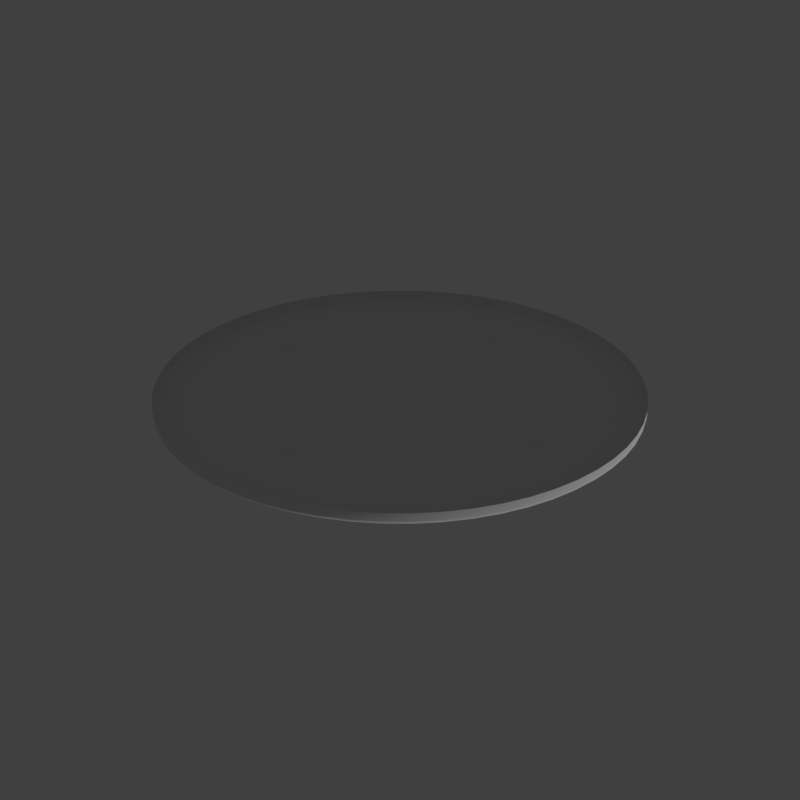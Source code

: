 # Source: Ceiling_Speaker.blend  (saved by Blender 2.78.0; exported with 4.5.12 LTS)
import bpy
from mathutils import Matrix  # noqa: F401  (used for matrix-valued properties, if any)

bpy.ops.wm.read_factory_settings(use_empty=True)
scene = bpy.context.scene
scene.name = 'Scene'

# ---- collections
col_collection_1 = bpy.data.collections.new('Collection 1'); scene.collection.children.link(col_collection_1)

# ---- materials (node trees are filled in below, after node groups)
mat_grille = bpy.data.materials.new('Grille')
mat_grille.alpha_threshold = 0.0
mat_grille.use_transparent_shadow = False
mat_grille.roughness = 0.5
mat_nob = bpy.data.materials.new('Nob')
mat_nob.alpha_threshold = 0.0
mat_nob.use_transparent_shadow = False
mat_nob.roughness = 0.5

# ---- node groups
ng_auto_smooth = bpy.data.node_groups.new('Auto Smooth', 'GeometryNodeTree')
_s = ng_auto_smooth.interface.new_socket(name='Geometry', in_out='OUTPUT', socket_type='NodeSocketGeometry')
_s = ng_auto_smooth.interface.new_socket(name='Geometry', in_out='INPUT', socket_type='NodeSocketGeometry')
_s = ng_auto_smooth.interface.new_socket(name='Angle', in_out='INPUT', socket_type='NodeSocketFloat')
_s.subtype = 'ANGLE'
_s.min_value = 0.0
_s.max_value = 3.142
ng_auto_smooth.is_modifier = True
_N = ng_auto_smooth.nodes; _L = ng_auto_smooth.links
n0 = _N.new('NodeGroupOutput'); n0.name = 'Group Output'; n0.location = (480, -100)
n1 = _N.new('NodeGroupInput'); n1.name = 'Group Input'; n1.location = (-420, -300)
n2 = _N.new('NodeGroupInput'); n2.name = 'Group Input.001'; n2.location = (-60, -100)
n3 = _N.new('GeometryNodeSetShadeSmooth'); n3.name = 'Set Shade Smooth'; n3.location = (120, -100)
n3.domain = 'EDGE'
n4 = _N.new('GeometryNodeSetShadeSmooth'); n4.name = 'Set Shade Smooth.001'; n4.location = (300, -100)
n5 = _N.new('GeometryNodeInputMeshEdgeAngle'); n5.name = 'Edge Angle'; n5.location = (-420, -220)
n6 = _N.new('GeometryNodeInputEdgeSmooth'); n6.name = 'Is Edge Smooth'; n6.location = (-60, -160)
n7 = _N.new('GeometryNodeInputShadeSmooth'); n7.name = 'Is Face Smooth'; n7.location = (-240, -340)
n8 = _N.new('FunctionNodeBooleanMath'); n8.name = 'Boolean Math'; n8.location = (-60, -220)
n9 = _N.new('FunctionNodeCompare'); n9.name = 'Compare'; n9.location = (-240, -180)
n9.operation = 'LESS_EQUAL'
_L.new(n5.outputs[0], n9.inputs[0])
_L.new(n4.outputs[0], n0.inputs[0])
_L.new(n1.outputs[1], n9.inputs[1])
_L.new(n9.outputs[0], n8.inputs[0])
_L.new(n7.outputs[0], n8.inputs[1])
_L.new(n2.outputs[0], n3.inputs[0])
_L.new(n6.outputs[0], n3.inputs[1])
_L.new(n3.outputs[0], n4.inputs[0])
_L.new(n8.outputs[0], n3.inputs[2])
n0.is_active_output = True

# ---- material node trees

# ---- world
world_world = bpy.data.worlds.new('World'); scene.world = world_world
world_world.color = (0.05088, 0.05088, 0.05088)
world_world.use_sun_shadow = False
world_world.sun_shadow_jitter_overblur = 0.0
world_world.cycles.sampling_method = 'MANUAL'

# ---- lights
light_sun = bpy.data.lights.new('Sun', 'SUN')
light_sun.transmission_factor = 0.0
light_sun.angle = 0.1993
light_sun.energy = 1.0
light_sun.shadow_buffer_clip_start = 0.5
light_sun.shadow_soft_size = 0.1
light_sun.shadow_cascade_max_distance = 1000.0

# ---- meshes
me_sphere = bpy.data.meshes.new('Sphere')
me_sphere.from_pydata([(2.695e-09, 0.03052, -5.494e-09), (2.597e-09, 0.02875, -0.004726), (2.437e-09, 0.02588, -0.008054), (2.222e-09, 0.02201, -0.0108), (1.96e-09, 0.01729, -0.01304), (1.661e-09, 0.01191, -0.01431), (0.009433, 0.02903, -5.494e-09), (0.008885, 0.02735, -0.004726), (0.007997, 0.02461, -0.008054), (0.006801, 0.02093, -0.0108), (0.005343, 0.01644, -0.01304), (0.00368, 0.01133, -0.01431), (0.01794, 0.02469, -5.494e-09), (0.0169, 0.02326, -0.004726), (0.01521, 0.02094, -0.008054), (0.01294, 0.0178, -0.0108), (0.01016, 0.01399, -0.01304), (0.007001, 0.009635, -0.01431), (0.02469, 0.01794, -5.494e-09), (0.02326, 0.0169, -0.004726), (0.02094, 0.01521, -0.008054), (0.0178, 0.01294, -0.0108), (0.01399, 0.01016, -0.01304), (0.02903, 0.009433, -5.494e-09), (0.02735, 0.008885, -0.004726), (0.02461, 0.007997, -0.008054), (0.03052, -1.332e-08, -5.494e-09), (0.02875, -1.23e-08, -0.004726), (0.02903, -0.009433, -5.494e-09), (0.02735, -0.008885, -0.004726), (0.02461, -0.007997, -0.008054), (0.02469, -0.01794, -5.494e-09), (0.02326, -0.0169, -0.004726), (0.02094, -0.01521, -0.008054), (0.0178, -0.01294, -0.0108), (0.01399, -0.01016, -0.01304), (0.01794, -0.02469, -5.494e-09), (0.0169, -0.02326, -0.004726), (0.01521, -0.02094, -0.008054), (0.01294, -0.0178, -0.0108), (0.01016, -0.01399, -0.01304), (0.007001, -0.009635, -0.01431), (0.009433, -0.02903, -5.494e-09), (0.008885, -0.02735, -0.004726), (0.007997, -0.02461, -0.008054), (0.006801, -0.02093, -0.0108), (0.005343, -0.01644, -0.01304), (0.00368, -0.01133, -0.01431), (-2.201e-09, -0.03052, -5.494e-09), (6.799e-10, -0.02875, -0.004726), (-5.515e-10, -0.02588, -0.008054), (-3.365e-10, -0.02201, -0.0108), (-1.929e-09, -0.01729, -0.01304), (2.246e-10, -0.01191, -0.01431), (-0.009433, -0.02903, -5.494e-09), (-0.008885, -0.02735, -0.004726), (-0.007997, -0.02461, -0.008054), (-0.006801, -0.02093, -0.0108), (-0.005343, -0.01644, -0.01304), (-0.00368, -0.01133, -0.01431), (-0.01794, -0.02469, -5.494e-09), (-0.0169, -0.02326, -0.004726), (-0.01521, -0.02094, -0.008054), (-0.01294, -0.0178, -0.0108), (-0.01016, -0.01399, -0.01304), (-0.007001, -0.009635, -0.01431), (-0.02469, -0.01794, -5.494e-09), (-0.02326, -0.0169, -0.004726), (-0.02094, -0.01521, -0.008054), (-0.0178, -0.01294, -0.0108), (-0.01399, -0.01016, -0.01304), (-0.02903, -0.009433, -5.494e-09), (-0.02735, -0.008885, -0.004726), (-0.02461, -0.007997, -0.008054), (-0.03052, -4.365e-09, -5.494e-09), (-0.02875, -1.096e-08, -0.004726), (-0.02903, 0.009433, -5.494e-09), (-0.02735, 0.008885, -0.004726), (-0.02461, 0.007997, -0.008054), (-0.02469, 0.01794, -5.494e-09), (-0.02326, 0.0169, -0.004726), (-0.02094, 0.01521, -0.008054), (-0.0178, 0.01294, -0.0108), (-0.01399, 0.01016, -0.01304), (-0.01794, 0.02469, -5.494e-09), (-0.0169, 0.02326, -0.004726), (-0.01521, 0.02094, -0.008054), (-0.01294, 0.0178, -0.0108), (-0.01016, 0.01399, -0.01304), (-0.007001, 0.009635, -0.01431), (-0.009433, 0.02903, -5.494e-09), (-0.008885, 0.02735, -0.004726), (-0.007997, 0.02461, -0.008054), (-0.006801, 0.02093, -0.0108), (-0.005343, 0.01644, -0.01304), (-0.00368, 0.01133, -0.01431), (-0.0052, -0.007157, -0.01442), (-0.009479, -0.007157, -0.01431), (-0.009851, -0.007157, -0.01425), (-0.01552, -0.007157, -0.01304), (-0.02075, -0.007157, -0.0108), (-0.02205, -0.007157, -0.009959), (-0.009479, 0.007157, -0.01431), (-0.009851, 0.007157, -0.01425), (-0.02075, 0.007157, -0.0108), (-0.02203, 0.007157, -0.009981), (0.02742, 0.007157, -0.004955), (0.02474, 0.007157, -0.008054), (0.02205, 0.007157, -0.009959), (1.397e-09, 0.007157, -0.01448), (0.002326, 0.007157, -0.01446), (-0.002326, 0.007157, -0.01446), (-0.0052, 0.007157, -0.01442), (-0.01552, 0.007157, -0.01304), (-0.02474, 0.007157, -0.008054), (-0.02742, 0.007157, -0.004955), (-0.02856, -1.084e-08, -0.004955), (0.02075, 0.007157, -0.0108), (0.01552, 0.007157, -0.01304), (0.009851, 0.007157, -0.01425), (0.009479, 0.007157, -0.01431), (0.0052, 0.007157, -0.01442), (0.02856, -1.222e-08, -0.004955), (0.02742, -0.007157, -0.004955), (-0.02742, -0.007157, -0.004955), (0.02474, -0.007157, -0.008054), (0.02203, -0.007157, -0.009981), (0.01552, -0.007157, -0.01304), (0.02075, -0.007157, -0.0108), (0.009479, -0.007157, -0.01431), (0.009851, -0.007157, -0.01425), (0.0052, -0.007157, -0.01442), (0.002326, -0.007157, -0.01446), (6.775e-10, -0.007157, -0.01448), (-0.002326, -0.007157, -0.01446), (-0.02474, -0.007157, -0.008054)], [], [(2, 1, 7, 8), (3, 2, 8, 9), (4, 3, 9, 10), (5, 4, 10, 11), (1, 0, 6, 7), (7, 6, 12, 13), (8, 7, 13, 14), (9, 8, 14, 15), (10, 9, 15, 16), (11, 10, 16, 17), (17, 16, 22, 119, 120), (13, 12, 18, 19), (14, 13, 19, 20), (15, 14, 20, 21), (16, 15, 21, 22), (19, 18, 23, 24), (20, 19, 24, 25), (21, 20, 25, 108, 117), (22, 21, 117, 118), (24, 23, 26, 27), (25, 24, 27, 122, 106, 107), (27, 26, 28, 29), (29, 28, 31, 32), (30, 29, 32, 33), (34, 33, 38, 39), (35, 34, 39, 40), (32, 31, 36, 37), (33, 32, 37, 38), (37, 36, 42, 43), (38, 37, 43, 44), (39, 38, 44, 45), (40, 39, 45, 46), (41, 40, 46, 47), (45, 44, 50, 51), (46, 45, 51, 52), (47, 46, 52, 53), (43, 42, 48, 49), (44, 43, 49, 50), (49, 48, 54, 55), (50, 49, 55, 56), (51, 50, 56, 57), (52, 51, 57, 58), (53, 52, 58, 59), (58, 57, 63, 64), (59, 58, 64, 65), (55, 54, 60, 61), (56, 55, 61, 62), (57, 56, 62, 63), (61, 60, 66, 67), (62, 61, 67, 68), (63, 62, 68, 69), (64, 63, 69, 70), (65, 64, 70, 98, 97), (70, 69, 100, 99), (67, 66, 71, 72), (68, 67, 72, 73), (69, 68, 73, 101, 100), (72, 71, 74, 75), (73, 72, 75, 116, 124, 135), (75, 74, 76, 77), (78, 77, 80, 81), (77, 76, 79, 80), (80, 79, 84, 85), (81, 80, 85, 86), (82, 81, 86, 87), (83, 82, 87, 88), (86, 85, 91, 92), (87, 86, 92, 93), (88, 87, 93, 94), (89, 88, 94, 95), (85, 84, 90, 91), (91, 90, 0, 1), (92, 91, 1, 2), (93, 92, 2, 3), (94, 93, 3, 4), (95, 94, 4, 5), (110, 109, 5, 11), (96, 134, 59, 65), (102, 103, 83, 88, 89), (99, 98, 70), (130, 127, 35), (127, 128, 34, 35), (118, 119, 22), (111, 112, 89, 95), (112, 102, 89), (124, 123, 125, 126, 128, 127, 130, 129, 131, 132, 133, 134, 96, 97, 98, 99, 100, 101, 135), (134, 133, 53, 59), (121, 110, 11, 17), (113, 104, 82, 83), (129, 130, 35, 40, 41), (104, 105, 78, 81, 82), (109, 111, 95, 5), (131, 129, 41), (103, 113, 83), (114, 115, 116, 75, 77, 78), (133, 132, 47, 53), (132, 131, 41, 47), (120, 121, 17), (123, 124, 116, 115, 106, 122), (125, 123, 122, 27, 29, 30), (106, 115, 114, 105, 104, 113, 103, 102, 112, 111, 109, 110, 121, 120, 119, 118, 117, 108, 107), (105, 114, 78), (128, 126, 30, 33, 34), (107, 108, 25), (97, 96, 65), (135, 101, 73), (126, 125, 30)])
me_sphere.polygons.foreach_set('use_smooth', [1, 1, 1, 1, 1, 1, 1, 1, 1, 1, 1, 1, 1, 1, 1, 1, 1, 1, 1, 1, 1, 1, 1, 1, 1, 1, 1, 1, 1, 1, 1, 1, 1, 1, 1, 1, 1, 1, 1, 1, 1, 1, 1, 1, 1, 1, 1, 1, 1, 1, 1, 1, 1, 1, 1, 1, 1, 1, 1, 1, 1, 1, 1, 1, 1, 1, 1, 1, 1, 1, 1, 1, 1, 1, 1, 1, 1, 1, 1, 1, 1, 1, 1, 1, 1, 0, 1, 1, 1, 1, 1, 1, 1, 1, 1, 1, 1, 1, 0, 1, 0, 1, 1, 1, 1, 1, 1])
_uv = me_sphere.uv_layers.new(name='UVMap')
_uv.uv.foreach_set('vector', [0.1613, 0.7256, 0.1605, 0.7199, 0.1694, 0.7199, 0.1684, 0.7255, 0.1621, 0.7307, 0.1613, 0.7256, 0.1684, 0.7255, 0.1676, 0.7306, 0.1628, 0.7353, 0.1621, 0.7307, 0.1676, 0.7306, 0.1669, 0.7353, 0.1636, 0.7397, 0.1628, 0.7353, 0.1669, 0.7353, 0.1662, 0.7397, 0.1605, 0.7199, 0.1595, 0.7134, 0.1704, 0.7134, 0.1694, 0.7199, 0.1694, 0.7199, 0.1704, 0.7134, 0.1809, 0.7167, 0.1779, 0.7226, 0.1684, 0.7255, 0.1694, 0.7199, 0.1779, 0.7226, 0.1752, 0.7277, 0.1676, 0.7306, 0.1684, 0.7255, 0.1752, 0.7277, 0.1729, 0.7323, 0.1669, 0.7353, 0.1676, 0.7306, 0.1729, 0.7323, 0.1707, 0.7365, 0.1662, 0.7397, 0.1669, 0.7353, 0.1707, 0.7365, 0.1687, 0.7404, 0.1687, 0.7404, 0.1707, 0.7365, 0.174, 0.7388, 0.1711, 0.7418, 0.1708, 0.7419, 0.1779, 0.7226, 0.1809, 0.7167, 0.1898, 0.7232, 0.1851, 0.7278, 0.1752, 0.7277, 0.1779, 0.7226, 0.1851, 0.7278, 0.181, 0.7319, 0.1729, 0.7323, 0.1752, 0.7277, 0.181, 0.7319, 0.1774, 0.7355, 0.1707, 0.7365, 0.1729, 0.7323, 0.1774, 0.7355, 0.174, 0.7388, 0.1851, 0.7278, 0.1898, 0.7232, 0.1963, 0.7321, 0.1904, 0.7351, 0.181, 0.7319, 0.1851, 0.7278, 0.1904, 0.7351, 0.1852, 0.7376, 0.1774, 0.7355, 0.181, 0.7319, 0.1852, 0.7376, 0.182, 0.7392, 0.1804, 0.7397, 0.174, 0.7388, 0.1774, 0.7355, 0.1804, 0.7397, 0.1755, 0.7408, 0.1904, 0.7351, 0.1963, 0.7321, 0.1997, 0.7426, 0.1931, 0.7435, 0.1852, 0.7376, 0.1904, 0.7351, 0.1931, 0.7435, 0.1928, 0.7436, 0.1905, 0.7368, 0.1855, 0.7383, 0.1931, 0.7435, 0.1997, 0.7426, 0.1997, 0.7536, 0.1932, 0.7525, 0.1932, 0.7525, 0.1997, 0.7536, 0.1963, 0.764, 0.1904, 0.761, 0.1875, 0.7515, 0.1932, 0.7525, 0.1904, 0.761, 0.1853, 0.7583, 0.1807, 0.7559, 0.1853, 0.7583, 0.1811, 0.7641, 0.1775, 0.7604, 0.1766, 0.7538, 0.1807, 0.7559, 0.1775, 0.7604, 0.1742, 0.7571, 0.1904, 0.761, 0.1963, 0.764, 0.1898, 0.7729, 0.1852, 0.7682, 0.1853, 0.7583, 0.1904, 0.761, 0.1852, 0.7682, 0.1811, 0.7641, 0.1852, 0.7682, 0.1898, 0.7729, 0.1809, 0.7793, 0.178, 0.7734, 0.1811, 0.7641, 0.1852, 0.7682, 0.178, 0.7734, 0.1754, 0.7683, 0.1775, 0.7604, 0.1811, 0.7641, 0.1754, 0.7683, 0.1731, 0.7637, 0.1742, 0.7571, 0.1775, 0.7604, 0.1731, 0.7637, 0.171, 0.7595, 0.1711, 0.754, 0.1742, 0.7571, 0.171, 0.7595, 0.1689, 0.7555, 0.1731, 0.7637, 0.1754, 0.7683, 0.1686, 0.7705, 0.1679, 0.7654, 0.171, 0.7595, 0.1731, 0.7637, 0.1679, 0.7654, 0.1671, 0.7608, 0.1689, 0.7555, 0.171, 0.7595, 0.1671, 0.7608, 0.1664, 0.7564, 0.178, 0.7734, 0.1809, 0.7793, 0.1705, 0.7827, 0.1695, 0.7762, 0.1754, 0.7683, 0.178, 0.7734, 0.1695, 0.7762, 0.1686, 0.7705, 0.1695, 0.7762, 0.1705, 0.7827, 0.1595, 0.7827, 0.1606, 0.7762, 0.1686, 0.7705, 0.1695, 0.7762, 0.1606, 0.7762, 0.1615, 0.7705, 0.1679, 0.7654, 0.1686, 0.7705, 0.1615, 0.7705, 0.1624, 0.7655, 0.1671, 0.7608, 0.1679, 0.7654, 0.1624, 0.7655, 0.1631, 0.7608, 0.1664, 0.7564, 0.1671, 0.7608, 0.1631, 0.7608, 0.1638, 0.7564, 0.1631, 0.7608, 0.1624, 0.7655, 0.1571, 0.7638, 0.1592, 0.7596, 0.1638, 0.7564, 0.1631, 0.7608, 0.1592, 0.7596, 0.1612, 0.7556, 0.1606, 0.7762, 0.1595, 0.7827, 0.149, 0.7793, 0.1521, 0.7734, 0.1615, 0.7705, 0.1606, 0.7762, 0.1521, 0.7734, 0.1547, 0.7683, 0.1624, 0.7655, 0.1615, 0.7705, 0.1547, 0.7683, 0.1571, 0.7638, 0.1521, 0.7734, 0.149, 0.7793, 0.1402, 0.7728, 0.1449, 0.7682, 0.1547, 0.7683, 0.1521, 0.7734, 0.1449, 0.7682, 0.149, 0.7642, 0.1571, 0.7638, 0.1547, 0.7683, 0.149, 0.7642, 0.1526, 0.7606, 0.1592, 0.7596, 0.1571, 0.7638, 0.1526, 0.7606, 0.156, 0.7573, 0.1612, 0.7556, 0.1592, 0.7596, 0.156, 0.7573, 0.1589, 0.7543, 0.1592, 0.7542, 0.156, 0.7573, 0.1526, 0.7606, 0.1495, 0.7564, 0.1545, 0.7552, 0.1449, 0.7682, 0.1402, 0.7728, 0.1337, 0.7639, 0.1396, 0.761, 0.149, 0.7642, 0.1449, 0.7682, 0.1396, 0.761, 0.1448, 0.7584, 0.1526, 0.7606, 0.149, 0.7642, 0.1448, 0.7584, 0.148, 0.7568, 0.1495, 0.7564, 0.1396, 0.761, 0.1337, 0.7639, 0.1304, 0.7535, 0.1369, 0.7525, 0.1448, 0.7584, 0.1396, 0.761, 0.1369, 0.7525, 0.1373, 0.7525, 0.1395, 0.7593, 0.1445, 0.7577, 0.1369, 0.7525, 0.1304, 0.7535, 0.1304, 0.7426, 0.1368, 0.7436, 0.1425, 0.7446, 0.1368, 0.7436, 0.1396, 0.7352, 0.1447, 0.7378, 0.1368, 0.7436, 0.1304, 0.7426, 0.1337, 0.7321, 0.1396, 0.7352, 0.1396, 0.7352, 0.1337, 0.7321, 0.1402, 0.7233, 0.1448, 0.7279, 0.1447, 0.7378, 0.1396, 0.7352, 0.1448, 0.7279, 0.1488, 0.732, 0.1492, 0.7402, 0.1447, 0.7378, 0.1488, 0.732, 0.1524, 0.7357, 0.1534, 0.7423, 0.1492, 0.7402, 0.1524, 0.7357, 0.1558, 0.739, 0.1488, 0.732, 0.1448, 0.7279, 0.152, 0.7227, 0.1545, 0.7278, 0.1524, 0.7357, 0.1488, 0.732, 0.1545, 0.7278, 0.1569, 0.7324, 0.1558, 0.739, 0.1524, 0.7357, 0.1569, 0.7324, 0.159, 0.7366, 0.1589, 0.7421, 0.1558, 0.739, 0.159, 0.7366, 0.161, 0.7405, 0.1448, 0.7279, 0.1402, 0.7233, 0.149, 0.7168, 0.152, 0.7227, 0.152, 0.7227, 0.149, 0.7168, 0.1595, 0.7134, 0.1605, 0.7199, 0.1545, 0.7278, 0.152, 0.7227, 0.1605, 0.7199, 0.1613, 0.7256, 0.1569, 0.7324, 0.1545, 0.7278, 0.1613, 0.7256, 0.1621, 0.7307, 0.159, 0.7366, 0.1569, 0.7324, 0.1621, 0.7307, 0.1628, 0.7353, 0.161, 0.7405, 0.159, 0.7366, 0.1628, 0.7353, 0.1636, 0.7397, 0.1657, 0.7428, 0.1641, 0.7431, 0.1636, 0.7397, 0.1662, 0.7397, 0.1622, 0.7536, 0.1642, 0.7533, 0.1638, 0.7564, 0.1612, 0.7556, 0.1575, 0.7442, 0.1572, 0.7442, 0.1534, 0.7423, 0.1558, 0.739, 0.1589, 0.7421, 0.1545, 0.7552, 0.1589, 0.7543, 0.156, 0.7573, 0.1728, 0.7519, 0.1773, 0.7514, 0.1766, 0.7538, 0.1773, 0.7514, 0.1823, 0.751, 0.1807, 0.7559, 0.1766, 0.7538, 0.1755, 0.7408, 0.1711, 0.7418, 0.174, 0.7388, 0.1625, 0.7434, 0.1605, 0.7437, 0.1589, 0.7421, 0.161, 0.7405, 0.1605, 0.7437, 0.1575, 0.7442, 0.1589, 0.7421, 0.0, 0.0, 0.0, 0.0, 0.0, 0.0, 0.0, 0.0, 0.0, 0.0, 0.0, 0.0, 0.0, 0.0, 0.0, 0.0, 0.0, 0.0, 0.0, 0.0, 0.0, 0.0, 0.0, 0.0, 0.0, 0.0, 0.0, 0.0, 0.0, 0.0, 0.0, 0.0, 0.0, 0.0, 0.0, 0.0, 0.0, 0.0, 0.1642, 0.7533, 0.1658, 0.753, 0.1664, 0.7564, 0.1638, 0.7564, 0.1677, 0.7424, 0.1657, 0.7428, 0.1662, 0.7397, 0.1687, 0.7404, 0.1527, 0.7447, 0.1477, 0.7451, 0.1492, 0.7402, 0.1534, 0.7423, 0.1725, 0.7519, 0.1728, 0.7519, 0.1766, 0.7538, 0.1742, 0.7571, 0.1711, 0.754, 0.1477, 0.7451, 0.1461, 0.7452, 0.1425, 0.7446, 0.1447, 0.7378, 0.1492, 0.7402, 0.1641, 0.7431, 0.1625, 0.7434, 0.161, 0.7405, 0.1636, 0.7397, 0.1695, 0.7524, 0.1725, 0.7519, 0.1711, 0.754, 0.1572, 0.7442, 0.1527, 0.7447, 0.1534, 0.7423, 0.1425, 0.7453, 0.1372, 0.7454, 0.1373, 0.7525, 0.1369, 0.7525, 0.1368, 0.7436, 0.1425, 0.7446, 0.1658, 0.753, 0.1675, 0.7527, 0.1689, 0.7555, 0.1664, 0.7564, 0.1675, 0.7527, 0.1695, 0.7524, 0.1711, 0.754, 0.1689, 0.7555, 0.1708, 0.7419, 0.1677, 0.7424, 0.1687, 0.7404, 0.0, 0.0, 0.0, 0.0, 0.0, 0.0, 0.0, 0.0, 0.0, 0.0, 0.0, 0.0, 0.1875, 0.7508, 0.1928, 0.7507, 0.1928, 0.7436, 0.1931, 0.7435, 0.1932, 0.7525, 0.1875, 0.7515, 0.0, 0.0, 0.0, 0.0, 0.0, 0.0, 0.0, 0.0, 0.0, 0.0, 0.0, 0.0, 0.0, 0.0, 0.0, 0.0, 0.0, 0.0, 0.0, 0.0, 0.0, 0.0, 0.0, 0.0, 0.0, 0.0, 0.0, 0.0, 0.0, 0.0, 0.0, 0.0, 0.0, 0.0, 0.0, 0.0, 0.0, 0.0, 0.1461, 0.7452, 0.1425, 0.7453, 0.1425, 0.7446, 0.1823, 0.751, 0.1839, 0.7509, 0.1875, 0.7515, 0.1853, 0.7583, 0.1807, 0.7559, 0.1855, 0.7383, 0.182, 0.7392, 0.1852, 0.7376, 0.1592, 0.7542, 0.1622, 0.7536, 0.1612, 0.7556, 0.1445, 0.7577, 0.148, 0.7568, 0.1448, 0.7584, 0.1839, 0.7509, 0.1875, 0.7508, 0.1875, 0.7515])
me_sphere.materials.append(mat_grille)
me_sphere.use_remesh_preserve_volume = False
me_sphere.use_remesh_preserve_attributes = False
me_sphere.use_mirror_vertex_groups = False
me_sphere.auto_texspace = False
me_sphere.update()
me_circle_001 = bpy.data.meshes.new('Circle.001')
me_circle_001.from_pydata([(-2.457e-08, 0.06338, 0.0), (-0.0164, 0.06122, 0.0), (-0.03169, 0.05489, 0.0), (-0.04482, 0.04482, 0.0), (-0.05489, 0.03169, 0.0), (-0.06122, 0.0164, 0.0), (-0.06338, -1.188e-07, 0.0), (-0.06122, -0.0164, 0.0), (-0.05489, -0.03169, 0.0), (-0.04482, -0.04482, 0.0), (-0.03169, -0.05489, 0.0), (-0.0164, -0.06122, 0.0), (-4.925e-08, -0.06338, 0.0), (0.0164, -0.06122, 0.0), (0.03169, -0.05489, 0.0), (0.04482, -0.04482, 0.0), (0.05489, -0.03169, 0.0), (0.06122, -0.01641, 0.0), (0.06338, -1.531e-07, 0.0), (0.06122, 0.0164, 0.0), (0.05489, 0.03169, 0.0), (0.04482, 0.04482, 0.0), (0.03169, 0.05489, 0.0), (0.0164, 0.06122, 0.0), (-2.489e-08, 0.03999, -0.1072), (-0.01035, 0.03863, -0.1072), (-0.02, 0.03463, -0.1072), (-0.02828, 0.02828, -0.1072), (-0.03463, 0.02, -0.1072), (-0.03863, 0.01035, -0.1072), (-0.03999, -1.241e-07, -0.1072), (-0.03863, -0.01035, -0.1072), (-0.03463, -0.02, -0.1072), (-0.02828, -0.02828, -0.1072), (-0.02, -0.03463, -0.1072), (-0.01035, -0.03863, -0.1072), (-4.047e-08, -0.03999, -0.1072), (0.01035, -0.03863, -0.1072), (0.02, -0.03463, -0.1072), (0.02828, -0.02828, -0.1072), (0.03463, -0.02, -0.1072), (0.03863, -0.01035, -0.1072), (0.03999, -1.457e-07, -0.1072), (0.03863, 0.01035, -0.1072), (0.03463, 0.02, -0.1072), (0.02828, 0.02828, -0.1072), (0.02, 0.03463, -0.1072), (0.01035, 0.03863, -0.1072), (-2.489e-08, 0.03999, -0.1147), (-0.01035, 0.03863, -0.1147), (-0.02, 0.03463, -0.1147), (-0.02828, 0.02828, -0.1147), (-0.03463, 0.02, -0.1147), (-0.03863, 0.01035, -0.1147), (-0.03999, -1.241e-07, -0.1147), (-0.03863, -0.01035, -0.1147), (-0.03463, -0.02, -0.1147), (-0.02828, -0.02828, -0.1147), (-0.02, -0.03463, -0.1147), (-0.01035, -0.03863, -0.1147), (-4.047e-08, -0.03999, -0.1147), (0.01035, -0.03863, -0.1147), (0.02, -0.03463, -0.1147), (0.02828, -0.02828, -0.1147), (0.03463, -0.02, -0.1147), (0.03863, -0.01035, -0.1147), (0.03999, -1.457e-07, -0.1147), (0.03863, 0.01035, -0.1147), (0.03463, 0.02, -0.1147), (0.02828, 0.02828, -0.1147), (0.02, 0.03463, -0.1147), (0.01035, 0.03863, -0.1147), (-2.457e-08, 0.06338, -0.009556), (-2.461e-08, 0.06116, -0.0133), (-2.458e-08, 0.06281, -0.01174), (-0.01583, 0.05908, -0.0133), (-0.0164, 0.06122, -0.009556), (-0.01626, 0.06067, -0.01174), (-0.03058, 0.05297, -0.0133), (-0.03169, 0.05489, -0.009556), (-0.03141, 0.05439, -0.01174), (-0.04325, 0.04325, -0.0133), (-0.04482, 0.04482, -0.009556), (-0.04441, 0.04441, -0.01174), (-0.05297, 0.03058, -0.0133), (-0.05489, 0.03169, -0.009556), (-0.0544, 0.0314, -0.01174), (-0.05908, 0.01583, -0.0133), (-0.06122, 0.0164, -0.009556), (-0.06067, 0.01626, -0.01174), (-0.06116, -1.194e-07, -0.0133), (-0.06338, -1.188e-07, -0.009556), (-0.06281, -1.19e-07, -0.01174), (-0.05908, -0.01583, -0.0133), (-0.06122, -0.0164, -0.009556), (-0.06067, -0.01626, -0.01174), (-0.05297, -0.03058, -0.0133), (-0.05489, -0.03169, -0.009556), (-0.0544, -0.03141, -0.01174), (-0.04325, -0.04325, -0.0133), (-0.04482, -0.04482, -0.009556), (-0.04441, -0.04441, -0.01174), (-0.03058, -0.05297, -0.0133), (-0.03169, -0.05489, -0.009556), (-0.03141, -0.0544, -0.01174), (-0.01583, -0.05908, -0.0133), (-0.0164, -0.06122, -0.009556), (-0.01626, -0.06067, -0.01174), (-4.843e-08, -0.06116, -0.0133), (-4.925e-08, -0.06338, -0.009556), (-4.904e-08, -0.06281, -0.01174), (0.01583, -0.05908, -0.0133), (0.0164, -0.06122, -0.009556), (0.01626, -0.06067, -0.01174), (0.03058, -0.05297, -0.0133), (0.03169, -0.05489, -0.009556), (0.0314, -0.0544, -0.01174), (0.04325, -0.04325, -0.0133), (0.04482, -0.04482, -0.009556), (0.04441, -0.04441, -0.01174), (0.05297, -0.03058, -0.0133), (0.05489, -0.03169, -0.009556), (0.05439, -0.03141, -0.01174), (0.05908, -0.01583, -0.0133), (0.06122, -0.01641, -0.009556), (0.06067, -0.01626, -0.01174), (0.06116, -1.524e-07, -0.0133), (0.06338, -1.531e-07, -0.009556), (0.06281, -1.529e-07, -0.01174), (0.05908, 0.01583, -0.0133), (0.06122, 0.0164, -0.009556), (0.06067, 0.01626, -0.01174), (0.05297, 0.03058, -0.0133), (0.05489, 0.03169, -0.009556), (0.0544, 0.0314, -0.01174), (0.04325, 0.04325, -0.0133), (0.04482, 0.04482, -0.009556), (0.04441, 0.04441, -0.01174), (0.03058, 0.05297, -0.0133), (0.03169, 0.05489, -0.009556), (0.0314, 0.05439, -0.01174), (0.01583, 0.05908, -0.0133), (0.0164, 0.06122, -0.009556), (0.01626, 0.06067, -0.01174), (-2.477e-08, 0.05155, -0.0186), (-2.483e-08, 0.04839, -0.02382), (-2.481e-08, 0.0492, -0.02075), (-0.01252, 0.04674, -0.02382), (-0.01334, 0.04979, -0.0186), (-0.01273, 0.04752, -0.02075), (-0.02419, 0.04191, -0.02382), (-0.02577, 0.04464, -0.0186), (-0.0246, 0.04261, -0.02075), (-0.03422, 0.03422, -0.02382), (-0.03645, 0.03645, -0.0186), (-0.03479, 0.03479, -0.02075), (-0.04191, 0.02419, -0.02382), (-0.04464, 0.02577, -0.0186), (-0.04261, 0.0246, -0.02075), (-0.04674, 0.01252, -0.02382), (-0.04979, 0.01334, -0.0186), (-0.04752, 0.01273, -0.02075), (-0.04839, -1.223e-07, -0.02382), (-0.05155, -1.216e-07, -0.0186), (-0.0492, -1.221e-07, -0.02075), (-0.04674, -0.01252, -0.02382), (-0.04979, -0.01334, -0.0186), (-0.04752, -0.01273, -0.02075), (-0.04191, -0.02419, -0.02382), (-0.04464, -0.02577, -0.0186), (-0.04261, -0.0246, -0.02075), (-0.03422, -0.03422, -0.02382), (-0.03645, -0.03645, -0.0186), (-0.03479, -0.03479, -0.02075), (-0.02419, -0.04191, -0.02382), (-0.02577, -0.04464, -0.0186), (-0.0246, -0.04261, -0.02075), (-0.01252, -0.04674, -0.02382), (-0.01334, -0.04979, -0.0186), (-0.01273, -0.04752, -0.02075), (-4.367e-08, -0.04839, -0.02382), (-4.484e-08, -0.05155, -0.0186), (-4.396e-08, -0.0492, -0.02075), (0.01252, -0.04674, -0.02382), (0.01334, -0.04979, -0.0186), (0.01273, -0.04752, -0.02075), (0.02419, -0.04191, -0.02382), (0.02577, -0.04464, -0.0186), (0.0246, -0.04261, -0.02075), (0.03422, -0.03422, -0.02382), (0.03645, -0.03645, -0.0186), (0.03479, -0.03479, -0.02075), (0.04191, -0.02419, -0.02382), (0.04464, -0.02577, -0.0186), (0.04261, -0.0246, -0.02075), (0.04674, -0.01252, -0.02382), (0.04979, -0.01334, -0.0186), (0.04752, -0.01273, -0.02075), (0.04839, -1.485e-07, -0.02382), (0.05155, -1.494e-07, -0.0186), (0.0492, -1.487e-07, -0.02075), (0.04674, 0.01252, -0.02382), (0.04979, 0.01334, -0.0186), (0.04752, 0.01273, -0.02075), (0.04191, 0.02419, -0.02382), (0.04464, 0.02577, -0.0186), (0.04261, 0.0246, -0.02075), (0.03422, 0.03422, -0.02382), (0.03645, 0.03645, -0.0186), (0.03479, 0.03479, -0.02075), (0.02419, 0.04191, -0.02382), (0.02577, 0.04464, -0.0186), (0.0246, 0.04261, -0.02075), (0.01252, 0.04674, -0.02382), (0.01334, 0.04979, -0.0186), (0.01273, 0.04752, -0.02075), (-2.491e-08, 0.04707, -0.1049), (-2.491e-08, 0.04473, -0.1072), (-2.491e-08, 0.04647, -0.1066), (-0.01158, 0.0432, -0.1072), (-0.01218, 0.04546, -0.1049), (-0.01203, 0.04489, -0.1066), (-0.02236, 0.03873, -0.1072), (-0.02353, 0.04076, -0.1049), (-0.02323, 0.04024, -0.1066), (-0.03163, 0.03163, -0.1072), (-0.03328, 0.03328, -0.1049), (-0.03286, 0.03286, -0.1066), (-0.03873, 0.02236, -0.1072), (-0.04076, 0.02353, -0.1049), (-0.04024, 0.02323, -0.1066), (-0.0432, 0.01158, -0.1072), (-0.04546, 0.01218, -0.1049), (-0.04489, 0.01203, -0.1066), (-0.04473, -1.231e-07, -0.1072), (-0.04707, -1.226e-07, -0.1049), (-0.04647, -1.227e-07, -0.1066), (-0.0432, -0.01158, -0.1072), (-0.04546, -0.01218, -0.1049), (-0.04489, -0.01203, -0.1066), (-0.03873, -0.02236, -0.1072), (-0.04076, -0.02353, -0.1049), (-0.04024, -0.02323, -0.1066), (-0.03163, -0.03163, -0.1072), (-0.03328, -0.03328, -0.1049), (-0.03286, -0.03286, -0.1066), (-0.02236, -0.03873, -0.1072), (-0.02353, -0.04076, -0.1049), (-0.02323, -0.04024, -0.1066), (-0.01158, -0.0432, -0.1072), (-0.01218, -0.04546, -0.1049), (-0.01203, -0.04489, -0.1066), (-4.232e-08, -0.04473, -0.1072), (-4.324e-08, -0.04707, -0.1049), (-4.3e-08, -0.04647, -0.1066), (0.01158, -0.0432, -0.1072), (0.01218, -0.04546, -0.1049), (0.01203, -0.04489, -0.1066), (0.02236, -0.03873, -0.1072), (0.02353, -0.04076, -0.1049), (0.02323, -0.04024, -0.1066), (0.03163, -0.03163, -0.1072), (0.03328, -0.03328, -0.1049), (0.03286, -0.03286, -0.1066), (0.03873, -0.02236, -0.1072), (0.04076, -0.02353, -0.1049), (0.04024, -0.02323, -0.1066), (0.0432, -0.01158, -0.1072), (0.04546, -0.01218, -0.1049), (0.04489, -0.01203, -0.1066), (0.04473, -1.473e-07, -0.1072), (0.04707, -1.48e-07, -0.1049), (0.04647, -1.478e-07, -0.1066), (0.0432, 0.01158, -0.1072), (0.04546, 0.01218, -0.1049), (0.04489, 0.01203, -0.1066), (0.03873, 0.02236, -0.1072), (0.04076, 0.02353, -0.1049), (0.04024, 0.02323, -0.1066), (0.03163, 0.03163, -0.1072), (0.03328, 0.03328, -0.1049), (0.03286, 0.03286, -0.1066), (0.02236, 0.03873, -0.1072), (0.02353, 0.04076, -0.1049), (0.02323, 0.04024, -0.1066), (0.01158, 0.0432, -0.1072), (0.01218, 0.04546, -0.1049), (0.01203, 0.04489, -0.1066)], [], [(240, 237, 31, 32), (285, 282, 46, 47), (78, 75, 148, 151), (264, 261, 39, 40), (243, 240, 32, 33), (150, 147, 220, 223), (222, 219, 25, 26), (267, 264, 40, 41), (246, 243, 33, 34), (225, 222, 26, 27), (270, 267, 41, 42), (249, 246, 34, 35), (228, 225, 27, 28), (273, 270, 42, 43), (252, 249, 35, 36), (231, 228, 28, 29), (276, 273, 43, 44), (255, 252, 36, 37), (234, 231, 29, 30), (279, 276, 44, 45), (258, 255, 37, 38), (237, 234, 30, 31), (282, 279, 45, 46), (261, 258, 38, 39), (7, 6, 91, 94), (22, 21, 136, 139), (15, 14, 115, 118), (8, 7, 94, 97), (23, 22, 139, 142), (16, 15, 118, 121), (9, 8, 97, 100), (2, 1, 76, 79), (17, 16, 121, 124), (10, 9, 100, 103), (0, 23, 142, 72), (3, 2, 79, 82), (18, 17, 124, 127), (11, 10, 103, 106), (4, 3, 82, 85), (19, 18, 127, 130), (12, 11, 106, 109), (5, 4, 85, 88), (20, 19, 130, 133), (13, 12, 109, 112), (6, 5, 88, 91), (21, 20, 133, 136), (14, 13, 112, 115), (105, 102, 175, 178), (84, 81, 154, 157), (129, 126, 199, 202), (108, 105, 178, 181), (87, 84, 157, 160), (132, 129, 202, 205), (111, 108, 181, 184), (90, 87, 160, 163), (135, 132, 205, 208), (114, 111, 184, 187), (93, 90, 163, 166), (138, 135, 208, 211), (117, 114, 187, 190), (96, 93, 166, 169), (141, 138, 211, 214), (120, 117, 190, 193), (99, 96, 169, 172), (73, 141, 214, 144), (123, 120, 193, 196), (102, 99, 172, 175), (217, 285, 47, 24), (81, 78, 151, 154), (126, 123, 196, 199), (210, 207, 280, 283), (189, 186, 259, 262), (168, 165, 238, 241), (213, 210, 283, 286), (192, 189, 262, 265), (171, 168, 241, 244), (145, 213, 286, 216), (195, 192, 265, 268), (174, 171, 244, 247), (219, 217, 24, 25), (153, 150, 223, 226), (198, 195, 268, 271), (177, 174, 247, 250), (156, 153, 226, 229), (201, 198, 271, 274), (180, 177, 250, 253), (159, 156, 229, 232), (204, 201, 274, 277), (183, 180, 253, 256), (162, 159, 232, 235), (207, 204, 277, 280), (186, 183, 256, 259), (165, 162, 235, 238), (34, 33, 57, 58), (27, 26, 50, 51), (42, 41, 65, 66), (35, 34, 58, 59), (28, 27, 51, 52), (43, 42, 66, 67), (36, 35, 59, 60), (29, 28, 52, 53), (44, 43, 67, 68), (37, 36, 60, 61), (30, 29, 53, 54), (45, 44, 68, 69), (38, 37, 61, 62), (31, 30, 54, 55), (46, 45, 69, 70), (39, 38, 62, 63), (32, 31, 55, 56), (47, 46, 70, 71), (25, 24, 48, 49), (40, 39, 63, 64), (33, 32, 56, 57), (24, 47, 71, 48), (26, 25, 49, 50), (41, 40, 64, 65), (49, 48, 71, 70, 69, 68, 67, 66, 65, 64, 63, 62, 61, 60, 59, 58, 57, 56, 55, 54, 53, 52, 51, 50), (76, 72, 74, 77), (77, 74, 73, 75), (79, 76, 77, 80), (80, 77, 75, 78), (82, 79, 80, 83), (83, 80, 78, 81), (85, 82, 83, 86), (86, 83, 81, 84), (88, 85, 86, 89), (89, 86, 84, 87), (91, 88, 89, 92), (92, 89, 87, 90), (94, 91, 92, 95), (95, 92, 90, 93), (97, 94, 95, 98), (98, 95, 93, 96), (100, 97, 98, 101), (101, 98, 96, 99), (103, 100, 101, 104), (104, 101, 99, 102), (106, 103, 104, 107), (107, 104, 102, 105), (109, 106, 107, 110), (110, 107, 105, 108), (112, 109, 110, 113), (113, 110, 108, 111), (115, 112, 113, 116), (116, 113, 111, 114), (118, 115, 116, 119), (119, 116, 114, 117), (121, 118, 119, 122), (122, 119, 117, 120), (124, 121, 122, 125), (125, 122, 120, 123), (127, 124, 125, 128), (128, 125, 123, 126), (130, 127, 128, 131), (131, 128, 126, 129), (133, 130, 131, 134), (134, 131, 129, 132), (136, 133, 134, 137), (137, 134, 132, 135), (139, 136, 137, 140), (140, 137, 135, 138), (142, 139, 140, 143), (143, 140, 138, 141), (72, 142, 143, 74), (74, 143, 141, 73), (1, 0, 72, 76), (148, 144, 146, 149), (149, 146, 145, 147), (151, 148, 149, 152), (152, 149, 147, 150), (154, 151, 152, 155), (155, 152, 150, 153), (157, 154, 155, 158), (158, 155, 153, 156), (160, 157, 158, 161), (161, 158, 156, 159), (163, 160, 161, 164), (164, 161, 159, 162), (166, 163, 164, 167), (167, 164, 162, 165), (169, 166, 167, 170), (170, 167, 165, 168), (172, 169, 170, 173), (173, 170, 168, 171), (175, 172, 173, 176), (176, 173, 171, 174), (178, 175, 176, 179), (179, 176, 174, 177), (181, 178, 179, 182), (182, 179, 177, 180), (184, 181, 182, 185), (185, 182, 180, 183), (187, 184, 185, 188), (188, 185, 183, 186), (190, 187, 188, 191), (191, 188, 186, 189), (193, 190, 191, 194), (194, 191, 189, 192), (196, 193, 194, 197), (197, 194, 192, 195), (199, 196, 197, 200), (200, 197, 195, 198), (202, 199, 200, 203), (203, 200, 198, 201), (205, 202, 203, 206), (206, 203, 201, 204), (208, 205, 206, 209), (209, 206, 204, 207), (211, 208, 209, 212), (212, 209, 207, 210), (214, 211, 212, 215), (215, 212, 210, 213), (144, 214, 215, 146), (146, 215, 213, 145), (75, 73, 144, 148), (220, 216, 218, 221), (221, 218, 217, 219), (223, 220, 221, 224), (224, 221, 219, 222), (226, 223, 224, 227), (227, 224, 222, 225), (229, 226, 227, 230), (230, 227, 225, 228), (232, 229, 230, 233), (233, 230, 228, 231), (235, 232, 233, 236), (236, 233, 231, 234), (238, 235, 236, 239), (239, 236, 234, 237), (241, 238, 239, 242), (242, 239, 237, 240), (244, 241, 242, 245), (245, 242, 240, 243), (247, 244, 245, 248), (248, 245, 243, 246), (250, 247, 248, 251), (251, 248, 246, 249), (253, 250, 251, 254), (254, 251, 249, 252), (256, 253, 254, 257), (257, 254, 252, 255), (259, 256, 257, 260), (260, 257, 255, 258), (262, 259, 260, 263), (263, 260, 258, 261), (265, 262, 263, 266), (266, 263, 261, 264), (268, 265, 266, 269), (269, 266, 264, 267), (271, 268, 269, 272), (272, 269, 267, 270), (274, 271, 272, 275), (275, 272, 270, 273), (277, 274, 275, 278), (278, 275, 273, 276), (280, 277, 278, 281), (281, 278, 276, 279), (283, 280, 281, 284), (284, 281, 279, 282), (286, 283, 284, 287), (287, 284, 282, 285), (216, 286, 287, 218), (218, 287, 285, 217), (147, 145, 216, 220)])
me_circle_001.polygons.foreach_set('use_smooth', [True] * 265)
_uv = me_circle_001.uv_layers.new(name='UVMap')
_uv.uv.foreach_set('vector', [1.192, 0.196, 1.093, 0.196, 1.093, 0.196, 1.192, 0.196, 0.3007, 0.196, 0.2017, 0.196, 0.2017, 0.196, 0.3007, 0.196, 0.5977, 0.8025, 0.4987, 0.8025, 0.4987, 0.8, 0.5977, 0.8, -0.3923, 0.196, -0.4913, 0.196, -0.4913, 0.196, -0.3923, 0.196, 1.291, 0.196, 1.192, 0.196, 1.192, 0.196, 1.291, 0.196, 0.5977, 0.7975, 0.4987, 0.7975, 0.4987, 0.1971, 0.5977, 0.1971, 0.5977, 0.196, 0.4987, 0.196, 0.4987, 0.196, 0.5977, 0.196, -0.2933, 0.196, -0.3923, 0.196, -0.3923, 0.196, -0.2933, 0.196, 1.39, 0.196, 1.291, 0.196, 1.291, 0.196, 1.39, 0.196, 0.6967, 0.196, 0.5977, 0.196, 0.5977, 0.196, 0.6967, 0.196, -0.1943, 0.196, -0.2933, 0.196, -0.2933, 0.196, -0.1943, 0.196, 1.489, 0.196, 1.39, 0.196, 1.39, 0.196, 1.489, 0.196, 0.7957, 0.196, 0.6967, 0.196, 0.6967, 0.196, 0.7957, 0.196, -0.0953, 0.196, -0.1943, 0.196, -0.1943, 0.196, -0.0953, 0.196, 1.588, 0.196, 1.489, 0.196, 1.489, 0.196, 1.588, 0.196, 0.8947, 0.196, 0.7957, 0.196, 0.7957, 0.196, 0.8947, 0.196, 0.003697, 0.196, -0.0953, 0.196, -0.0953, 0.196, 0.003697, 0.196, 1.687, 0.196, 1.588, 0.196, 1.588, 0.196, 1.687, 0.196, 0.9937, 0.196, 0.8947, 0.196, 0.8947, 0.196, 0.9937, 0.196, 0.1027, 0.196, 0.003697, 0.196, 0.003697, 0.196, 0.1027, 0.196, -0.5903, 0.196, -0.6893, 0.196, -0.6893, 0.196, -0.5903, 0.196, 1.093, 0.196, 0.9937, 0.196, 0.9937, 0.196, 1.093, 0.196, 0.2017, 0.196, 0.1027, 0.196, 0.1027, 0.196, 0.2017, 0.196, -0.4913, 0.196, -0.5903, 0.196, -0.5903, 0.196, -0.4913, 0.196, 1.093, 0.8089, 0.9937, 0.8089, 0.9937, 0.8043, 1.093, 0.8043, 0.2017, 0.8089, 0.1027, 0.8089, 0.1027, 0.8043, 0.2017, 0.8043, -0.4913, 0.8089, -0.5903, 0.8089, -0.5903, 0.8043, -0.4913, 0.8043, 1.192, 0.8089, 1.093, 0.8089, 1.093, 0.8043, 1.192, 0.8043, 0.3007, 0.8089, 0.2017, 0.8089, 0.2017, 0.8043, 0.3007, 0.8043, -0.3923, 0.8089, -0.4913, 0.8089, -0.4913, 0.8043, -0.3923, 0.8043, 1.291, 0.8089, 1.192, 0.8089, 1.192, 0.8043, 1.291, 0.8043, 0.5977, 0.8089, 0.4987, 0.8089, 0.4987, 0.8043, 0.5977, 0.8043, -0.2933, 0.8089, -0.3923, 0.8089, -0.3923, 0.8043, -0.2933, 0.8043, 1.39, 0.8089, 1.291, 0.8089, 1.291, 0.8043, 1.39, 0.8043, 0.3997, 0.8089, 0.3007, 0.8089, 0.3007, 0.8043, 0.3997, 0.8043, 0.6967, 0.8089, 0.5977, 0.8089, 0.5977, 0.8043, 0.6967, 0.8043, -0.1943, 0.8089, -0.2933, 0.8089, -0.2933, 0.8043, -0.1943, 0.8043, 1.489, 0.8089, 1.39, 0.8089, 1.39, 0.8043, 1.489, 0.8043, 0.7957, 0.8089, 0.6967, 0.8089, 0.6967, 0.8043, 0.7957, 0.8043, -0.0953, 0.8089, -0.1943, 0.8089, -0.1943, 0.8043, -0.0953, 0.8043, 1.588, 0.8089, 1.489, 0.8089, 1.489, 0.8043, 1.588, 0.8043, 0.8947, 0.8089, 0.7957, 0.8089, 0.7957, 0.8043, 0.8947, 0.8043, 0.003697, 0.8089, -0.0953, 0.8089, -0.0953, 0.8043, 0.003697, 0.8043, 1.687, 0.8089, 1.588, 0.8089, 1.588, 0.8043, 1.687, 0.8043, 0.9937, 0.8089, 0.8947, 0.8089, 0.8947, 0.8043, 0.9937, 0.8043, 0.1027, 0.8089, 0.003697, 0.8089, 0.003697, 0.8043, 0.1027, 0.8043, -0.5903, 0.8089, -0.6893, 0.8089, -0.6893, 0.8043, -0.5903, 0.8043, 1.489, 0.8025, 1.39, 0.8025, 1.39, 0.8, 1.489, 0.8, 0.7957, 0.8025, 0.6967, 0.8025, 0.6967, 0.8, 0.7957, 0.8, -0.0953, 0.8025, -0.1943, 0.8025, -0.1943, 0.8, -0.0953, 0.8, 1.588, 0.8025, 1.489, 0.8025, 1.489, 0.8, 1.588, 0.8, 0.8947, 0.8025, 0.7957, 0.8025, 0.7957, 0.8, 0.8947, 0.8, 0.003697, 0.8025, -0.0953, 0.8025, -0.0953, 0.8, 0.003697, 0.8, 1.687, 0.8025, 1.588, 0.8025, 1.588, 0.8, 1.687, 0.8, 0.9937, 0.8025, 0.8947, 0.8025, 0.8947, 0.8, 0.9937, 0.8, 0.1027, 0.8025, 0.003697, 0.8025, 0.003697, 0.8, 0.1027, 0.8, -0.5903, 0.8025, -0.6893, 0.8025, -0.6893, 0.8, -0.5903, 0.8, 1.093, 0.8025, 0.9937, 0.8025, 0.9937, 0.8, 1.093, 0.8, 0.2017, 0.8025, 0.1027, 0.8025, 0.1027, 0.8, 0.2017, 0.8, -0.4913, 0.8025, -0.5903, 0.8025, -0.5903, 0.8, -0.4913, 0.8, 1.192, 0.8025, 1.093, 0.8025, 1.093, 0.8, 1.192, 0.8, 0.3007, 0.8025, 0.2017, 0.8025, 0.2017, 0.8, 0.3007, 0.8, -0.3923, 0.8025, -0.4913, 0.8025, -0.4913, 0.8, -0.3923, 0.8, 1.291, 0.8025, 1.192, 0.8025, 1.192, 0.8, 1.291, 0.8, 0.3997, 0.8025, 0.3007, 0.8025, 0.3007, 0.8, 0.3997, 0.8, -0.2933, 0.8025, -0.3923, 0.8025, -0.3923, 0.8, -0.2933, 0.8, 1.39, 0.8025, 1.291, 0.8025, 1.291, 0.8, 1.39, 0.8, 0.3997, 0.196, 0.3007, 0.196, 0.3007, 0.196, 0.3997, 0.196, 0.6967, 0.8025, 0.5977, 0.8025, 0.5977, 0.8, 0.6967, 0.8, -0.1943, 0.8025, -0.2933, 0.8025, -0.2933, 0.8, -0.1943, 0.8, 0.2017, 0.7975, 0.1027, 0.7975, 0.1027, 0.1971, 0.2017, 0.1971, -0.4913, 0.7975, -0.5903, 0.7975, -0.5903, 0.1971, -0.4913, 0.1971, 1.192, 0.7975, 1.093, 0.7975, 1.093, 0.1971, 1.192, 0.1971, 0.3007, 0.7975, 0.2017, 0.7975, 0.2017, 0.1971, 0.3007, 0.1971, -0.3923, 0.7975, -0.4913, 0.7975, -0.4913, 0.1971, -0.3923, 0.1971, 1.291, 0.7975, 1.192, 0.7975, 1.192, 0.1971, 1.291, 0.1971, 0.3997, 0.7975, 0.3007, 0.7975, 0.3007, 0.1971, 0.3997, 0.1971, -0.2933, 0.7975, -0.3923, 0.7975, -0.3923, 0.1971, -0.2933, 0.1971, 1.39, 0.7975, 1.291, 0.7975, 1.291, 0.1971, 1.39, 0.1971, 0.4987, 0.196, 0.3997, 0.196, 0.3997, 0.196, 0.4987, 0.196, 0.6967, 0.7975, 0.5977, 0.7975, 0.5977, 0.1971, 0.6967, 0.1971, -0.1943, 0.7975, -0.2933, 0.7975, -0.2933, 0.1971, -0.1943, 0.1971, 1.489, 0.7975, 1.39, 0.7975, 1.39, 0.1971, 1.489, 0.1971, 0.7957, 0.7975, 0.6967, 0.7975, 0.6967, 0.1971, 0.7957, 0.1971, -0.0953, 0.7975, -0.1943, 0.7975, -0.1943, 0.1971, -0.0953, 0.1971, 1.588, 0.7975, 1.489, 0.7975, 1.489, 0.1971, 1.588, 0.1971, 0.8947, 0.7975, 0.7957, 0.7975, 0.7957, 0.1971, 0.8947, 0.1971, 0.003697, 0.7975, -0.0953, 0.7975, -0.0953, 0.1971, 0.003697, 0.1971, 1.687, 0.7975, 1.588, 0.7975, 1.588, 0.1971, 1.687, 0.1971, 0.9937, 0.7975, 0.8947, 0.7975, 0.8947, 0.1971, 0.9937, 0.1971, 0.1027, 0.7975, 0.003697, 0.7975, 0.003697, 0.1971, 0.1027, 0.1971, -0.5903, 0.7975, -0.6893, 0.7975, -0.6893, 0.1971, -0.5903, 0.1971, 1.093, 0.7975, 0.9937, 0.7975, 0.9937, 0.1971, 1.093, 0.1971, 1.39, 0.196, 1.291, 0.196, 1.291, 0.1924, 1.39, 0.1924, 0.6967, 0.196, 0.5977, 0.196, 0.5977, 0.1924, 0.6967, 0.1924, -0.1943, 0.196, -0.2933, 0.196, -0.2933, 0.1924, -0.1943, 0.1924, 1.489, 0.196, 1.39, 0.196, 1.39, 0.1924, 1.489, 0.1924, 0.7957, 0.196, 0.6967, 0.196, 0.6967, 0.1924, 0.7957, 0.1924, -0.0953, 0.196, -0.1943, 0.196, -0.1943, 0.1924, -0.0953, 0.1924, 1.588, 0.196, 1.489, 0.196, 1.489, 0.1924, 1.588, 0.1924, 0.8947, 0.196, 0.7957, 0.196, 0.7957, 0.1924, 0.8947, 0.1924, 0.003697, 0.196, -0.0953, 0.196, -0.0953, 0.1924, 0.003697, 0.1924, 1.687, 0.196, 1.588, 0.196, 1.588, 0.1924, 1.687, 0.1924, 0.9937, 0.196, 0.8947, 0.196, 0.8947, 0.1924, 0.9937, 0.1924, 0.1027, 0.196, 0.003697, 0.196, 0.003697, 0.1924, 0.1027, 0.1924, -0.5903, 0.196, -0.6893, 0.196, -0.6893, 0.1924, -0.5903, 0.1924, 1.093, 0.196, 0.9937, 0.196, 0.9937, 0.1924, 1.093, 0.1924, 0.2017, 0.196, 0.1027, 0.196, 0.1027, 0.1924, 0.2017, 0.1924, -0.4913, 0.196, -0.5903, 0.196, -0.5903, 0.1924, -0.4913, 0.1924, 1.192, 0.196, 1.093, 0.196, 1.093, 0.1924, 1.192, 0.1924, 0.3007, 0.196, 0.2017, 0.196, 0.2017, 0.1924, 0.3007, 0.1924, 0.4987, 0.196, 0.3997, 0.196, 0.3997, 0.1924, 0.4987, 0.1924, -0.3923, 0.196, -0.4913, 0.196, -0.4913, 0.1924, -0.3923, 0.1924, 1.291, 0.196, 1.192, 0.196, 1.192, 0.1924, 1.291, 0.1924, 0.3997, 0.196, 0.3007, 0.196, 0.3007, 0.1924, 0.3997, 0.1924, 0.5977, 0.196, 0.4987, 0.196, 0.4987, 0.1924, 0.5977, 0.1924, -0.2933, 0.196, -0.3923, 0.196, -0.3923, 0.1924, -0.2933, 0.1924, 0.4177, 0.05387, 0.4308, 0.05038, 0.4442, 0.05038, 0.4573, 0.05387, 0.4689, 0.06061, 0.4785, 0.07014, 0.4852, 0.08181, 0.4887, 0.09482, 0.4887, 0.1083, 0.4852, 0.1213, 0.4785, 0.133, 0.4689, 0.1425, 0.4573, 0.1493, 0.4442, 0.1527, 0.4308, 0.1527, 0.4177, 0.1493, 0.4061, 0.1425, 0.3965, 0.133, 0.3898, 0.1213, 0.3863, 0.1083, 0.3863, 0.09482, 0.3898, 0.08181, 0.3965, 0.07014, 0.4061, 0.06061, 0.4987, 0.8043, 0.3997, 0.8043, 0.3997, 0.8033, 0.4987, 0.8033, 0.4987, 0.8033, 0.3997, 0.8033, 0.3997, 0.8025, 0.4987, 0.8025, 0.5977, 0.8043, 0.4987, 0.8043, 0.4987, 0.8033, 0.5977, 0.8033, 0.5977, 0.8033, 0.4987, 0.8033, 0.4987, 0.8025, 0.5977, 0.8025, 0.6967, 0.8043, 0.5977, 0.8043, 0.5977, 0.8033, 0.6967, 0.8033, 0.6967, 0.8033, 0.5977, 0.8033, 0.5977, 0.8025, 0.6967, 0.8025, 0.7957, 0.8043, 0.6967, 0.8043, 0.6967, 0.8033, 0.7957, 0.8033, 0.7957, 0.8033, 0.6967, 0.8033, 0.6967, 0.8025, 0.7957, 0.8025, 0.8947, 0.8043, 0.7957, 0.8043, 0.7957, 0.8033, 0.8947, 0.8033, 0.8947, 0.8033, 0.7957, 0.8033, 0.7957, 0.8025, 0.8947, 0.8025, 0.9937, 0.8043, 0.8947, 0.8043, 0.8947, 0.8033, 0.9937, 0.8033, 0.9937, 0.8033, 0.8947, 0.8033, 0.8947, 0.8025, 0.9937, 0.8025, 1.093, 0.8043, 0.9937, 0.8043, 0.9937, 0.8033, 1.093, 0.8033, 1.093, 0.8033, 0.9937, 0.8033, 0.9937, 0.8025, 1.093, 0.8025, 1.192, 0.8043, 1.093, 0.8043, 1.093, 0.8033, 1.192, 0.8033, 1.192, 0.8033, 1.093, 0.8033, 1.093, 0.8025, 1.192, 0.8025, 1.291, 0.8043, 1.192, 0.8043, 1.192, 0.8033, 1.291, 0.8033, 1.291, 0.8033, 1.192, 0.8033, 1.192, 0.8025, 1.291, 0.8025, 1.39, 0.8043, 1.291, 0.8043, 1.291, 0.8033, 1.39, 0.8033, 1.39, 0.8033, 1.291, 0.8033, 1.291, 0.8025, 1.39, 0.8025, 1.489, 0.8043, 1.39, 0.8043, 1.39, 0.8033, 1.489, 0.8033, 1.489, 0.8033, 1.39, 0.8033, 1.39, 0.8025, 1.489, 0.8025, 1.588, 0.8043, 1.489, 0.8043, 1.489, 0.8033, 1.588, 0.8033, 1.588, 0.8033, 1.489, 0.8033, 1.489, 0.8025, 1.588, 0.8025, 1.687, 0.8043, 1.588, 0.8043, 1.588, 0.8033, 1.687, 0.8033, 1.687, 0.8033, 1.588, 0.8033, 1.588, 0.8025, 1.687, 0.8025, -0.5903, 0.8043, -0.6893, 0.8043, -0.6893, 0.8033, -0.5903, 0.8033, -0.5903, 0.8033, -0.6893, 0.8033, -0.6893, 0.8025, -0.5903, 0.8025, -0.4913, 0.8043, -0.5903, 0.8043, -0.5903, 0.8033, -0.4913, 0.8033, -0.4913, 0.8033, -0.5903, 0.8033, -0.5903, 0.8025, -0.4913, 0.8025, -0.3923, 0.8043, -0.4913, 0.8043, -0.4913, 0.8033, -0.3923, 0.8033, -0.3923, 0.8033, -0.4913, 0.8033, -0.4913, 0.8025, -0.3923, 0.8025, -0.2933, 0.8043, -0.3923, 0.8043, -0.3923, 0.8033, -0.2933, 0.8033, -0.2933, 0.8033, -0.3923, 0.8033, -0.3923, 0.8025, -0.2933, 0.8025, -0.1943, 0.8043, -0.2933, 0.8043, -0.2933, 0.8033, -0.1943, 0.8033, -0.1943, 0.8033, -0.2933, 0.8033, -0.2933, 0.8025, -0.1943, 0.8025, -0.0953, 0.8043, -0.1943, 0.8043, -0.1943, 0.8033, -0.0953, 0.8033, -0.0953, 0.8033, -0.1943, 0.8033, -0.1943, 0.8025, -0.0953, 0.8025, 0.003697, 0.8043, -0.0953, 0.8043, -0.0953, 0.8033, 0.003697, 0.8033, 0.003697, 0.8033, -0.0953, 0.8033, -0.0953, 0.8025, 0.003697, 0.8025, 0.1027, 0.8043, 0.003697, 0.8043, 0.003697, 0.8033, 0.1027, 0.8033, 0.1027, 0.8033, 0.003697, 0.8033, 0.003697, 0.8025, 0.1027, 0.8025, 0.2017, 0.8043, 0.1027, 0.8043, 0.1027, 0.8033, 0.2017, 0.8033, 0.2017, 0.8033, 0.1027, 0.8033, 0.1027, 0.8025, 0.2017, 0.8025, 0.3007, 0.8043, 0.2017, 0.8043, 0.2017, 0.8033, 0.3007, 0.8033, 0.3007, 0.8033, 0.2017, 0.8033, 0.2017, 0.8025, 0.3007, 0.8025, 0.3997, 0.8043, 0.3007, 0.8043, 0.3007, 0.8033, 0.3997, 0.8033, 0.3997, 0.8033, 0.3007, 0.8033, 0.3007, 0.8025, 0.3997, 0.8025, 0.4987, 0.8089, 0.3997, 0.8089, 0.3997, 0.8043, 0.4987, 0.8043, 0.4987, 0.8, 0.3997, 0.8, 0.3997, 0.799, 0.4987, 0.799, 0.4987, 0.799, 0.3997, 0.799, 0.3997, 0.7975, 0.4987, 0.7975, 0.5977, 0.8, 0.4987, 0.8, 0.4987, 0.799, 0.5977, 0.799, 0.5977, 0.799, 0.4987, 0.799, 0.4987, 0.7975, 0.5977, 0.7975, 0.6967, 0.8, 0.5977, 0.8, 0.5977, 0.799, 0.6967, 0.799, 0.6967, 0.799, 0.5977, 0.799, 0.5977, 0.7975, 0.6967, 0.7975, 0.7957, 0.8, 0.6967, 0.8, 0.6967, 0.799, 0.7957, 0.799, 0.7957, 0.799, 0.6967, 0.799, 0.6967, 0.7975, 0.7957, 0.7975, 0.8947, 0.8, 0.7957, 0.8, 0.7957, 0.799, 0.8947, 0.799, 0.8947, 0.799, 0.7957, 0.799, 0.7957, 0.7975, 0.8947, 0.7975, 0.9937, 0.8, 0.8947, 0.8, 0.8947, 0.799, 0.9937, 0.799, 0.9937, 0.799, 0.8947, 0.799, 0.8947, 0.7975, 0.9937, 0.7975, 1.093, 0.8, 0.9937, 0.8, 0.9937, 0.799, 1.093, 0.799, 1.093, 0.799, 0.9937, 0.799, 0.9937, 0.7975, 1.093, 0.7975, 1.192, 0.8, 1.093, 0.8, 1.093, 0.799, 1.192, 0.799, 1.192, 0.799, 1.093, 0.799, 1.093, 0.7975, 1.192, 0.7975, 1.291, 0.8, 1.192, 0.8, 1.192, 0.799, 1.291, 0.799, 1.291, 0.799, 1.192, 0.799, 1.192, 0.7975, 1.291, 0.7975, 1.39, 0.8, 1.291, 0.8, 1.291, 0.799, 1.39, 0.799, 1.39, 0.799, 1.291, 0.799, 1.291, 0.7975, 1.39, 0.7975, 1.489, 0.8, 1.39, 0.8, 1.39, 0.799, 1.489, 0.799, 1.489, 0.799, 1.39, 0.799, 1.39, 0.7975, 1.489, 0.7975, 1.588, 0.8, 1.489, 0.8, 1.489, 0.799, 1.588, 0.799, 1.588, 0.799, 1.489, 0.799, 1.489, 0.7975, 1.588, 0.7975, 1.687, 0.8, 1.588, 0.8, 1.588, 0.799, 1.687, 0.799, 1.687, 0.799, 1.588, 0.799, 1.588, 0.7975, 1.687, 0.7975, -0.5903, 0.8, -0.6893, 0.8, -0.6893, 0.799, -0.5903, 0.799, -0.5903, 0.799, -0.6893, 0.799, -0.6893, 0.7975, -0.5903, 0.7975, -0.4913, 0.8, -0.5903, 0.8, -0.5903, 0.799, -0.4913, 0.799, -0.4913, 0.799, -0.5903, 0.799, -0.5903, 0.7975, -0.4913, 0.7975, -0.3923, 0.8, -0.4913, 0.8, -0.4913, 0.799, -0.3923, 0.799, -0.3923, 0.799, -0.4913, 0.799, -0.4913, 0.7975, -0.3923, 0.7975, -0.2933, 0.8, -0.3923, 0.8, -0.3923, 0.799, -0.2933, 0.799, -0.2933, 0.799, -0.3923, 0.799, -0.3923, 0.7975, -0.2933, 0.7975, -0.1943, 0.8, -0.2933, 0.8, -0.2933, 0.799, -0.1943, 0.799, -0.1943, 0.799, -0.2933, 0.799, -0.2933, 0.7975, -0.1943, 0.7975, -0.0953, 0.8, -0.1943, 0.8, -0.1943, 0.799, -0.0953, 0.799, -0.0953, 0.799, -0.1943, 0.799, -0.1943, 0.7975, -0.0953, 0.7975, 0.003697, 0.8, -0.0953, 0.8, -0.0953, 0.799, 0.003697, 0.799, 0.003697, 0.799, -0.0953, 0.799, -0.0953, 0.7975, 0.003697, 0.7975, 0.1027, 0.8, 0.003697, 0.8, 0.003697, 0.799, 0.1027, 0.799, 0.1027, 0.799, 0.003697, 0.799, 0.003697, 0.7975, 0.1027, 0.7975, 0.2017, 0.8, 0.1027, 0.8, 0.1027, 0.799, 0.2017, 0.799, 0.2017, 0.799, 0.1027, 0.799, 0.1027, 0.7975, 0.2017, 0.7975, 0.3007, 0.8, 0.2017, 0.8, 0.2017, 0.799, 0.3007, 0.799, 0.3007, 0.799, 0.2017, 0.799, 0.2017, 0.7975, 0.3007, 0.7975, 0.3997, 0.8, 0.3007, 0.8, 0.3007, 0.799, 0.3997, 0.799, 0.3997, 0.799, 0.3007, 0.799, 0.3007, 0.7975, 0.3997, 0.7975, 0.4987, 0.8025, 0.3997, 0.8025, 0.3997, 0.8, 0.4987, 0.8, 0.4987, 0.1971, 0.3997, 0.1971, 0.3997, 0.1962, 0.4987, 0.1962, 0.4987, 0.1962, 0.3997, 0.1962, 0.3997, 0.196, 0.4987, 0.196, 0.5977, 0.1971, 0.4987, 0.1971, 0.4987, 0.1962, 0.5977, 0.1962, 0.5977, 0.1962, 0.4987, 0.1962, 0.4987, 0.196, 0.5977, 0.196, 0.6967, 0.1971, 0.5977, 0.1971, 0.5977, 0.1962, 0.6967, 0.1962, 0.6967, 0.1962, 0.5977, 0.1962, 0.5977, 0.196, 0.6967, 0.196, 0.7957, 0.1971, 0.6967, 0.1971, 0.6967, 0.1962, 0.7957, 0.1962, 0.7957, 0.1962, 0.6967, 0.1962, 0.6967, 0.196, 0.7957, 0.196, 0.8947, 0.1971, 0.7957, 0.1971, 0.7957, 0.1962, 0.8947, 0.1962, 0.8947, 0.1962, 0.7957, 0.1962, 0.7957, 0.196, 0.8947, 0.196, 0.9937, 0.1971, 0.8947, 0.1971, 0.8947, 0.1962, 0.9937, 0.1962, 0.9937, 0.1962, 0.8947, 0.1962, 0.8947, 0.196, 0.9937, 0.196, 1.093, 0.1971, 0.9937, 0.1971, 0.9937, 0.1962, 1.093, 0.1962, 1.093, 0.1962, 0.9937, 0.1962, 0.9937, 0.196, 1.093, 0.196, 1.192, 0.1971, 1.093, 0.1971, 1.093, 0.1962, 1.192, 0.1962, 1.192, 0.1962, 1.093, 0.1962, 1.093, 0.196, 1.192, 0.196, 1.291, 0.1971, 1.192, 0.1971, 1.192, 0.1962, 1.291, 0.1962, 1.291, 0.1962, 1.192, 0.1962, 1.192, 0.196, 1.291, 0.196, 1.39, 0.1971, 1.291, 0.1971, 1.291, 0.1962, 1.39, 0.1962, 1.39, 0.1962, 1.291, 0.1962, 1.291, 0.196, 1.39, 0.196, 1.489, 0.1971, 1.39, 0.1971, 1.39, 0.1962, 1.489, 0.1962, 1.489, 0.1962, 1.39, 0.1962, 1.39, 0.196, 1.489, 0.196, 1.588, 0.1971, 1.489, 0.1971, 1.489, 0.1962, 1.588, 0.1962, 1.588, 0.1962, 1.489, 0.1962, 1.489, 0.196, 1.588, 0.196, 1.687, 0.1971, 1.588, 0.1971, 1.588, 0.1962, 1.687, 0.1962, 1.687, 0.1962, 1.588, 0.1962, 1.588, 0.196, 1.687, 0.196, -0.5903, 0.1971, -0.6893, 0.1971, -0.6893, 0.1962, -0.5903, 0.1962, -0.5903, 0.1962, -0.6893, 0.1962, -0.6893, 0.196, -0.5903, 0.196, -0.4913, 0.1971, -0.5903, 0.1971, -0.5903, 0.1962, -0.4913, 0.1962, -0.4913, 0.1962, -0.5903, 0.1962, -0.5903, 0.196, -0.4913, 0.196, -0.3923, 0.1971, -0.4913, 0.1971, -0.4913, 0.1962, -0.3923, 0.1962, -0.3923, 0.1962, -0.4913, 0.1962, -0.4913, 0.196, -0.3923, 0.196, -0.2933, 0.1971, -0.3923, 0.1971, -0.3923, 0.1962, -0.2933, 0.1962, -0.2933, 0.1962, -0.3923, 0.1962, -0.3923, 0.196, -0.2933, 0.196, -0.1943, 0.1971, -0.2933, 0.1971, -0.2933, 0.1962, -0.1943, 0.1962, -0.1943, 0.1962, -0.2933, 0.1962, -0.2933, 0.196, -0.1943, 0.196, -0.0953, 0.1971, -0.1943, 0.1971, -0.1943, 0.1962, -0.0953, 0.1962, -0.0953, 0.1962, -0.1943, 0.1962, -0.1943, 0.196, -0.0953, 0.196, 0.003697, 0.1971, -0.0953, 0.1971, -0.0953, 0.1962, 0.003697, 0.1962, 0.003697, 0.1962, -0.0953, 0.1962, -0.0953, 0.196, 0.003697, 0.196, 0.1027, 0.1971, 0.003697, 0.1971, 0.003697, 0.1962, 0.1027, 0.1962, 0.1027, 0.1962, 0.003697, 0.1962, 0.003697, 0.196, 0.1027, 0.196, 0.2017, 0.1971, 0.1027, 0.1971, 0.1027, 0.1962, 0.2017, 0.1962, 0.2017, 0.1962, 0.1027, 0.1962, 0.1027, 0.196, 0.2017, 0.196, 0.3007, 0.1971, 0.2017, 0.1971, 0.2017, 0.1962, 0.3007, 0.1962, 0.3007, 0.1962, 0.2017, 0.1962, 0.2017, 0.196, 0.3007, 0.196, 0.3997, 0.1971, 0.3007, 0.1971, 0.3007, 0.1962, 0.3997, 0.1962, 0.3997, 0.1962, 0.3007, 0.1962, 0.3007, 0.196, 0.3997, 0.196, 0.4987, 0.7975, 0.3997, 0.7975, 0.3997, 0.1971, 0.4987, 0.1971])
me_circle_001.materials.append(mat_nob)
me_circle_001.use_remesh_preserve_volume = False
me_circle_001.use_remesh_preserve_attributes = False
me_circle_001.use_mirror_vertex_groups = False
me_circle_001.update()
me_circle = bpy.data.meshes.new('Circle')
me_circle.from_pydata([(0.0, 1.0, 0.0), (-0.1045, 0.9945, 0.0), (-0.2079, 0.9781, 0.0), (-0.309, 0.9511, 0.0), (-0.4067, 0.9135, 0.0), (-0.5, 0.866, 0.0), (-0.5878, 0.809, 0.0), (-0.6691, 0.7431, 0.0), (-0.7431, 0.6691, 0.0), (-0.809, 0.5878, 0.0), (-0.866, 0.5, 0.0), (-0.9135, 0.4067, 0.0), (-0.9511, 0.309, 0.0), (-0.9781, 0.2079, 0.0), (-0.9945, 0.1045, 0.0), (-1.0, -4.371e-08, 0.0), (-0.9945, -0.1045, 0.0), (-0.9781, -0.2079, 0.0), (-0.9511, -0.309, 0.0), (-0.9135, -0.4067, 0.0), (-0.866, -0.5, 0.0), (-0.809, -0.5878, 0.0), (-0.7431, -0.6691, 0.0), (-0.6691, -0.7431, 0.0), (-0.5878, -0.809, 0.0), (-0.5, -0.866, 0.0), (-0.4067, -0.9135, 0.0), (-0.309, -0.9511, 0.0), (-0.2079, -0.9781, 0.0), (-0.1045, -0.9945, 0.0), (-1.105e-06, -1.0, 0.0), (0.1045, -0.9945, 0.0), (0.2079, -0.9781, 0.0), (0.309, -0.9511, 0.0), (0.4067, -0.9135, 0.0), (0.5, -0.866, 0.0), (0.5878, -0.809, 0.0), (0.6691, -0.7431, 0.0), (0.7431, -0.6691, 0.0), (0.809, -0.5878, 0.0), (0.866, -0.5, 0.0), (0.9135, -0.4067, 0.0), (0.9511, -0.309, 0.0), (0.9781, -0.2079, 0.0), (0.9945, -0.1045, 0.0), (1.0, -2.849e-06, 0.0), (0.9945, 0.1045, 0.0), (0.9781, 0.2079, 0.0), (0.9511, 0.309, 0.0), (0.9135, 0.4067, 0.0), (0.866, 0.5, 0.0), (0.809, 0.5878, 0.0), (0.7431, 0.6691, 0.0), (0.6691, 0.7431, 0.0), (0.5878, 0.809, 0.0), (0.5, 0.866, 0.0), (0.4067, 0.9135, 0.0), (0.309, 0.9511, 0.0), (0.2079, 0.9781, 0.0), (0.1045, 0.9945, 0.0), (0.0, 1.0, -0.03159), (-3.836e-08, 0.9834, -0.04814), (-5.13e-09, 0.9978, -0.03986), (-1.917e-08, 0.9917, -0.04592), (-0.1028, 0.978, -0.04814), (-0.1045, 0.9945, -0.03159), (-0.1037, 0.9863, -0.04592), (-0.1043, 0.9923, -0.03986), (-0.2045, 0.9619, -0.04814), (-0.2079, 0.9781, -0.03159), (-0.2062, 0.97, -0.04592), (-0.2075, 0.976, -0.03986), (-0.3039, 0.9353, -0.04814), (-0.309, 0.9511, -0.03159), (-0.3065, 0.9432, -0.04592), (-0.3083, 0.9489, -0.03986), (-0.4, 0.8984, -0.04814), (-0.4067, 0.9135, -0.03159), (-0.4034, 0.906, -0.04592), (-0.4058, 0.9115, -0.03986), (-0.4917, 0.8517, -0.04814), (-0.5, 0.866, -0.03159), (-0.4959, 0.8588, -0.04592), (-0.4989, 0.8641, -0.03986), (-0.578, 0.7956, -0.04814), (-0.5878, 0.809, -0.03159), (-0.5829, 0.8023, -0.04592), (-0.5865, 0.8072, -0.03986), (-0.658, 0.7308, -0.04814), (-0.6691, 0.7431, -0.03159), (-0.6636, 0.737, -0.04592), (-0.6676, 0.7415, -0.03986), (-0.7308, 0.658, -0.04814), (-0.7431, 0.6691, -0.03159), (-0.737, 0.6636, -0.04592), (-0.7415, 0.6676, -0.03986), (-0.7956, 0.578, -0.04814), (-0.809, 0.5878, -0.03159), (-0.8023, 0.5829, -0.04592), (-0.8072, 0.5865, -0.03986), (-0.8517, 0.4917, -0.04814), (-0.866, 0.5, -0.03159), (-0.8588, 0.4959, -0.04592), (-0.8641, 0.4989, -0.03986), (-0.8984, 0.4, -0.04814), (-0.9135, 0.4067, -0.03159), (-0.906, 0.4034, -0.04592), (-0.9115, 0.4058, -0.03986), (-0.9353, 0.3039, -0.04814), (-0.9511, 0.309, -0.03159), (-0.9432, 0.3065, -0.04592), (-0.9489, 0.3083, -0.03986), (-0.9619, 0.2045, -0.04814), (-0.9781, 0.2079, -0.03159), (-0.97, 0.2062, -0.04592), (-0.976, 0.2075, -0.03986), (-0.978, 0.1028, -0.04814), (-0.9945, 0.1045, -0.03159), (-0.9863, 0.1037, -0.04592), (-0.9923, 0.1043, -0.03986), (-0.9834, -4.371e-08, -0.04814), (-1.0, -4.371e-08, -0.03159), (-0.9917, -4.371e-08, -0.04592), (-0.9978, -4.371e-08, -0.03986), (-0.978, -0.1028, -0.04814), (-0.9945, -0.1045, -0.03159), (-0.9863, -0.1037, -0.04592), (-0.9923, -0.1043, -0.03986), (-0.9619, -0.2045, -0.04814), (-0.9781, -0.2079, -0.03159), (-0.97, -0.2062, -0.04592), (-0.976, -0.2075, -0.03986), (-0.9353, -0.3039, -0.04814), (-0.9511, -0.309, -0.03159), (-0.9432, -0.3065, -0.04592), (-0.9489, -0.3083, -0.03986), (-0.8984, -0.4, -0.04814), (-0.9135, -0.4067, -0.03159), (-0.906, -0.4034, -0.04592), (-0.9115, -0.4058, -0.03986), (-0.8517, -0.4917, -0.04814), (-0.866, -0.5, -0.03159), (-0.8588, -0.4959, -0.04592), (-0.8641, -0.4989, -0.03986), (-0.7956, -0.578, -0.04814), (-0.809, -0.5878, -0.03159), (-0.8023, -0.5829, -0.04592), (-0.8072, -0.5865, -0.03986), (-0.7308, -0.658, -0.04814), (-0.7431, -0.6691, -0.03159), (-0.737, -0.6636, -0.04592), (-0.7415, -0.6676, -0.03986), (-0.658, -0.7308, -0.04814), (-0.6691, -0.7431, -0.03159), (-0.6636, -0.737, -0.04592), (-0.6676, -0.7415, -0.03986), (-0.578, -0.7956, -0.04814), (-0.5878, -0.809, -0.03159), (-0.5829, -0.8023, -0.04592), (-0.5865, -0.8072, -0.03986), (-0.4917, -0.8517, -0.04814), (-0.5, -0.866, -0.03159), (-0.4959, -0.8588, -0.04592), (-0.4989, -0.8641, -0.03986), (-0.4, -0.8984, -0.04814), (-0.4067, -0.9135, -0.03159), (-0.4034, -0.906, -0.04592), (-0.4058, -0.9115, -0.03986), (-0.3039, -0.9353, -0.04814), (-0.309, -0.9511, -0.03159), (-0.3065, -0.9432, -0.04592), (-0.3083, -0.9489, -0.03986), (-0.2045, -0.9619, -0.04814), (-0.2079, -0.9781, -0.03159), (-0.2062, -0.97, -0.04592), (-0.2075, -0.976, -0.03986), (-0.1028, -0.978, -0.04814), (-0.1045, -0.9945, -0.03159), (-0.1037, -0.9863, -0.04592), (-0.1043, -0.9923, -0.03986), (-1.067e-06, -0.9834, -0.04814), (-1.105e-06, -1.0, -0.03159), (-1.086e-06, -0.9917, -0.04592), (-1.1e-06, -0.9978, -0.03986), (0.1028, -0.978, -0.04814), (0.1045, -0.9945, -0.03159), (0.1037, -0.9863, -0.04592), (0.1043, -0.9923, -0.03986), (0.2045, -0.9619, -0.04814), (0.2079, -0.9781, -0.03159), (0.2062, -0.97, -0.04592), (0.2074, -0.976, -0.03986), (0.3039, -0.9353, -0.04814), (0.309, -0.9511, -0.03159), (0.3065, -0.9432, -0.04592), (0.3083, -0.9489, -0.03986), (0.4, -0.8984, -0.04814), (0.4067, -0.9135, -0.03159), (0.4034, -0.906, -0.04592), (0.4058, -0.9115, -0.03986), (0.4917, -0.8517, -0.04814), (0.5, -0.866, -0.03159), (0.4959, -0.8589, -0.04592), (0.4989, -0.8641, -0.03986), (0.578, -0.7956, -0.04814), (0.5878, -0.809, -0.03159), (0.5829, -0.8023, -0.04592), (0.5865, -0.8072, -0.03986), (0.658, -0.7308, -0.04814), (0.6691, -0.7431, -0.03159), (0.6636, -0.737, -0.04592), (0.6676, -0.7415, -0.03986), (0.7308, -0.658, -0.04814), (0.7431, -0.6691, -0.03159), (0.737, -0.6636, -0.04592), (0.7415, -0.6676, -0.03986), (0.7956, -0.578, -0.04814), (0.809, -0.5878, -0.03159), (0.8023, -0.5829, -0.04592), (0.8072, -0.5865, -0.03986), (0.8517, -0.4917, -0.04814), (0.866, -0.5, -0.03159), (0.8588, -0.4959, -0.04592), (0.8641, -0.4989, -0.03986), (0.8984, -0.4, -0.04814), (0.9135, -0.4067, -0.03159), (0.906, -0.4034, -0.04592), (0.9115, -0.4058, -0.03986), (0.9353, -0.3039, -0.04814), (0.9511, -0.309, -0.03159), (0.9432, -0.3065, -0.04592), (0.9489, -0.3083, -0.03986), (0.9619, -0.2045, -0.04814), (0.9781, -0.2079, -0.03159), (0.97, -0.2062, -0.04592), (0.976, -0.2075, -0.03986), (0.978, -0.1028, -0.04814), (0.9945, -0.1045, -0.03159), (0.9863, -0.1037, -0.04592), (0.9923, -0.1043, -0.03986), (0.9834, -2.755e-06, -0.04814), (1.0, -2.849e-06, -0.03159), (0.9917, -2.802e-06, -0.04592), (0.9978, -2.836e-06, -0.03986), (0.978, 0.1028, -0.04814), (0.9945, 0.1045, -0.03159), (0.9863, 0.1037, -0.04592), (0.9923, 0.1043, -0.03986), (0.9619, 0.2045, -0.04814), (0.9781, 0.2079, -0.03159), (0.97, 0.2062, -0.04592), (0.976, 0.2074, -0.03986), (0.9353, 0.3039, -0.04814), (0.9511, 0.309, -0.03159), (0.9432, 0.3065, -0.04592), (0.9489, 0.3083, -0.03986), (0.8984, 0.4, -0.04814), (0.9135, 0.4067, -0.03159), (0.906, 0.4034, -0.04592), (0.9115, 0.4058, -0.03986), (0.8517, 0.4917, -0.04814), (0.866, 0.5, -0.03159), (0.8589, 0.4959, -0.04592), (0.8641, 0.4989, -0.03986), (0.7956, 0.578, -0.04814), (0.809, 0.5878, -0.03159), (0.8023, 0.5829, -0.04592), (0.8072, 0.5865, -0.03986), (0.7308, 0.658, -0.04814), (0.7431, 0.6691, -0.03159), (0.737, 0.6636, -0.04592), (0.7415, 0.6676, -0.03986), (0.658, 0.7308, -0.04814), (0.6691, 0.7431, -0.03159), (0.6636, 0.737, -0.04592), (0.6676, 0.7415, -0.03986), (0.578, 0.7956, -0.04814), (0.5878, 0.809, -0.03159), (0.5829, 0.8023, -0.04592), (0.5865, 0.8072, -0.03986), (0.4917, 0.8517, -0.04814), (0.5, 0.866, -0.03159), (0.4959, 0.8588, -0.04592), (0.4989, 0.8641, -0.03986), (0.4, 0.8984, -0.04814), (0.4067, 0.9135, -0.03159), (0.4034, 0.906, -0.04592), (0.4058, 0.9115, -0.03986), (0.3039, 0.9353, -0.04814), (0.309, 0.9511, -0.03159), (0.3065, 0.9432, -0.04592), (0.3083, 0.9489, -0.03986), (0.2045, 0.9619, -0.04814), (0.2079, 0.9781, -0.03159), (0.2062, 0.97, -0.04592), (0.2075, 0.976, -0.03986), (0.1028, 0.978, -0.04814), (0.1045, 0.9945, -0.03159), (0.1037, 0.9863, -0.04592), (0.1043, 0.9923, -0.03986)], [], [(46, 45, 241, 245), (20, 19, 137, 141), (47, 46, 245, 249), (21, 20, 141, 145), (48, 47, 249, 253), (22, 21, 145, 149), (49, 48, 253, 257), (23, 22, 149, 153), (50, 49, 257, 261), (24, 23, 153, 157), (51, 50, 261, 265), (25, 24, 157, 161), (52, 51, 265, 269), (26, 25, 161, 165), (53, 52, 269, 273), (27, 26, 165, 169), (54, 53, 273, 277), (28, 27, 169, 173), (64, 61, 296, 292, 288, 284, 280, 276, 272, 268, 264, 260, 256, 252, 248, 244, 240, 236, 232, 228, 224, 220, 216, 212, 208, 204, 200, 196, 192, 188, 184, 180, 176, 172, 168, 164, 160, 156, 152, 148, 144, 140, 136, 132, 128, 124, 120, 116, 112, 108, 104, 100, 96, 92, 88, 84, 80, 76, 72, 68), (55, 54, 277, 281), (29, 28, 173, 177), (3, 2, 69, 73), (56, 55, 281, 285), (30, 29, 177, 181), (4, 3, 73, 77), (57, 56, 285, 289), (31, 30, 181, 185), (5, 4, 77, 81), (58, 57, 289, 293), (32, 31, 185, 189), (6, 5, 81, 85), (59, 58, 293, 297), (33, 32, 189, 193), (7, 6, 85, 89), (34, 33, 193, 197), (8, 7, 89, 93), (2, 1, 65, 69), (35, 34, 197, 201), (9, 8, 93, 97), (36, 35, 201, 205), (10, 9, 97, 101), (37, 36, 205, 209), (11, 10, 101, 105), (38, 37, 209, 213), (12, 11, 105, 109), (39, 38, 213, 217), (13, 12, 109, 113), (40, 39, 217, 221), (14, 13, 113, 117), (41, 40, 221, 225), (15, 14, 117, 121), (42, 41, 225, 229), (16, 15, 121, 125), (43, 42, 229, 233), (17, 16, 125, 129), (44, 43, 233, 237), (18, 17, 129, 133), (45, 44, 237, 241), (19, 18, 133, 137), (0, 59, 297, 60), (65, 60, 62, 67), (67, 62, 63, 66), (66, 63, 61, 64), (69, 65, 67, 71), (71, 67, 66, 70), (70, 66, 64, 68), (73, 69, 71, 75), (75, 71, 70, 74), (74, 70, 68, 72), (77, 73, 75, 79), (79, 75, 74, 78), (78, 74, 72, 76), (81, 77, 79, 83), (83, 79, 78, 82), (82, 78, 76, 80), (85, 81, 83, 87), (87, 83, 82, 86), (86, 82, 80, 84), (89, 85, 87, 91), (91, 87, 86, 90), (90, 86, 84, 88), (93, 89, 91, 95), (95, 91, 90, 94), (94, 90, 88, 92), (97, 93, 95, 99), (99, 95, 94, 98), (98, 94, 92, 96), (101, 97, 99, 103), (103, 99, 98, 102), (102, 98, 96, 100), (105, 101, 103, 107), (107, 103, 102, 106), (106, 102, 100, 104), (109, 105, 107, 111), (111, 107, 106, 110), (110, 106, 104, 108), (113, 109, 111, 115), (115, 111, 110, 114), (114, 110, 108, 112), (117, 113, 115, 119), (119, 115, 114, 118), (118, 114, 112, 116), (121, 117, 119, 123), (123, 119, 118, 122), (122, 118, 116, 120), (125, 121, 123, 127), (127, 123, 122, 126), (126, 122, 120, 124), (129, 125, 127, 131), (131, 127, 126, 130), (130, 126, 124, 128), (133, 129, 131, 135), (135, 131, 130, 134), (134, 130, 128, 132), (137, 133, 135, 139), (139, 135, 134, 138), (138, 134, 132, 136), (141, 137, 139, 143), (143, 139, 138, 142), (142, 138, 136, 140), (145, 141, 143, 147), (147, 143, 142, 146), (146, 142, 140, 144), (149, 145, 147, 151), (151, 147, 146, 150), (150, 146, 144, 148), (153, 149, 151, 155), (155, 151, 150, 154), (154, 150, 148, 152), (157, 153, 155, 159), (159, 155, 154, 158), (158, 154, 152, 156), (161, 157, 159, 163), (163, 159, 158, 162), (162, 158, 156, 160), (165, 161, 163, 167), (167, 163, 162, 166), (166, 162, 160, 164), (169, 165, 167, 171), (171, 167, 166, 170), (170, 166, 164, 168), (173, 169, 171, 175), (175, 171, 170, 174), (174, 170, 168, 172), (177, 173, 175, 179), (179, 175, 174, 178), (178, 174, 172, 176), (181, 177, 179, 183), (183, 179, 178, 182), (182, 178, 176, 180), (185, 181, 183, 187), (187, 183, 182, 186), (186, 182, 180, 184), (189, 185, 187, 191), (191, 187, 186, 190), (190, 186, 184, 188), (193, 189, 191, 195), (195, 191, 190, 194), (194, 190, 188, 192), (197, 193, 195, 199), (199, 195, 194, 198), (198, 194, 192, 196), (201, 197, 199, 203), (203, 199, 198, 202), (202, 198, 196, 200), (205, 201, 203, 207), (207, 203, 202, 206), (206, 202, 200, 204), (209, 205, 207, 211), (211, 207, 206, 210), (210, 206, 204, 208), (213, 209, 211, 215), (215, 211, 210, 214), (214, 210, 208, 212), (217, 213, 215, 219), (219, 215, 214, 218), (218, 214, 212, 216), (221, 217, 219, 223), (223, 219, 218, 222), (222, 218, 216, 220), (225, 221, 223, 227), (227, 223, 222, 226), (226, 222, 220, 224), (229, 225, 227, 231), (231, 227, 226, 230), (230, 226, 224, 228), (233, 229, 231, 235), (235, 231, 230, 234), (234, 230, 228, 232), (237, 233, 235, 239), (239, 235, 234, 238), (238, 234, 232, 236), (241, 237, 239, 243), (243, 239, 238, 242), (242, 238, 236, 240), (245, 241, 243, 247), (247, 243, 242, 246), (246, 242, 240, 244), (249, 245, 247, 251), (251, 247, 246, 250), (250, 246, 244, 248), (253, 249, 251, 255), (255, 251, 250, 254), (254, 250, 248, 252), (257, 253, 255, 259), (259, 255, 254, 258), (258, 254, 252, 256), (261, 257, 259, 263), (263, 259, 258, 262), (262, 258, 256, 260), (265, 261, 263, 267), (267, 263, 262, 266), (266, 262, 260, 264), (269, 265, 267, 271), (271, 267, 266, 270), (270, 266, 264, 268), (273, 269, 271, 275), (275, 271, 270, 274), (274, 270, 268, 272), (277, 273, 275, 279), (279, 275, 274, 278), (278, 274, 272, 276), (281, 277, 279, 283), (283, 279, 278, 282), (282, 278, 276, 280), (285, 281, 283, 287), (287, 283, 282, 286), (286, 282, 280, 284), (289, 285, 287, 291), (291, 287, 286, 290), (290, 286, 284, 288), (293, 289, 291, 295), (295, 291, 290, 294), (294, 290, 288, 292), (297, 293, 295, 299), (299, 295, 294, 298), (298, 294, 292, 296), (60, 297, 299, 62), (62, 299, 298, 63), (63, 298, 296, 61), (1, 0, 60, 65)])
me_circle.polygons.foreach_set('use_smooth', [True] * 241)
_uv = me_circle.uv_layers.new(name='UVMap')
_uv.uv.foreach_set('vector', [0.9973, 0.5523, 1.0, 0.5, 0.9947, 0.5, 0.992, 0.5517, 0.06699, 0.25, 0.04323, 0.2966, 0.04807, 0.2988, 0.07158, 0.2527, 0.9891, 0.604, 0.9973, 0.5523, 0.992, 0.5517, 0.9839, 0.6029, 0.09549, 0.2061, 0.06699, 0.25, 0.07158, 0.2527, 0.09978, 0.2092, 0.9755, 0.6545, 0.9891, 0.604, 0.9839, 0.6029, 0.9705, 0.6529, 0.1284, 0.1654, 0.09549, 0.2061, 0.09978, 0.2092, 0.1324, 0.169, 0.9568, 0.7034, 0.9755, 0.6545, 0.9705, 0.6529, 0.9519, 0.7012, 0.1654, 0.1284, 0.1284, 0.1654, 0.1324, 0.169, 0.169, 0.1324, 0.933, 0.75, 0.9568, 0.7034, 0.9519, 0.7012, 0.9284, 0.7473, 0.2061, 0.09549, 0.1654, 0.1284, 0.169, 0.1324, 0.2092, 0.09978, 0.9045, 0.7939, 0.933, 0.75, 0.9284, 0.7473, 0.9002, 0.7908, 0.25, 0.06699, 0.2061, 0.09549, 0.2092, 0.09978, 0.2527, 0.07158, 0.8716, 0.8346, 0.9045, 0.7939, 0.9002, 0.7908, 0.8676, 0.831, 0.2966, 0.04323, 0.25, 0.06699, 0.2527, 0.07158, 0.2988, 0.04807, 0.8346, 0.8716, 0.8716, 0.8346, 0.8676, 0.831, 0.831, 0.8676, 0.3455, 0.02447, 0.2966, 0.04323, 0.2988, 0.04807, 0.3471, 0.02952, 0.7939, 0.9045, 0.8346, 0.8716, 0.831, 0.8676, 0.7908, 0.9002, 0.396, 0.01093, 0.3455, 0.02447, 0.3471, 0.02952, 0.3971, 0.01611, 0.4494, 0.9812, 0.5, 0.9838, 0.5506, 0.9812, 0.6006, 0.9732, 0.6495, 0.9601, 0.6968, 0.942, 0.7419, 0.919, 0.7844, 0.8914, 0.8237, 0.8595, 0.8595, 0.8237, 0.8914, 0.7844, 0.919, 0.7419, 0.942, 0.6968, 0.9601, 0.6495, 0.9732, 0.6006, 0.9812, 0.5506, 0.9838, 0.5, 0.9812, 0.4494, 0.9732, 0.3994, 0.9601, 0.3505, 0.942, 0.3032, 0.919, 0.2581, 0.8914, 0.2156, 0.8595, 0.1763, 0.8237, 0.1405, 0.7844, 0.1086, 0.7419, 0.08101, 0.6968, 0.05802, 0.6495, 0.03987, 0.6006, 0.02676, 0.5506, 0.01884, 0.5, 0.01619, 0.4494, 0.01884, 0.3994, 0.02676, 0.3505, 0.03987, 0.3032, 0.05802, 0.2581, 0.08101, 0.2156, 0.1086, 0.1763, 0.1405, 0.1405, 0.1763, 0.1086, 0.2156, 0.08101, 0.2581, 0.05802, 0.3032, 0.03987, 0.3505, 0.02676, 0.3994, 0.01884, 0.4494, 0.01619, 0.5, 0.01884, 0.5506, 0.02676, 0.6006, 0.03987, 0.6495, 0.05802, 0.6968, 0.08101, 0.7419, 0.1086, 0.7844, 0.1405, 0.8237, 0.1763, 0.8595, 0.2156, 0.8914, 0.2581, 0.919, 0.3032, 0.942, 0.3505, 0.9601, 0.3994, 0.9732, 0.75, 0.933, 0.7939, 0.9045, 0.7908, 0.9002, 0.7473, 0.9284, 0.4477, 0.002739, 0.396, 0.01093, 0.3971, 0.01611, 0.4483, 0.008014, 0.3455, 0.9755, 0.396, 0.9891, 0.3971, 0.9839, 0.3471, 0.9705, 0.7034, 0.9568, 0.75, 0.933, 0.7473, 0.9284, 0.7012, 0.9519, 0.5, 0.0, 0.4477, 0.002739, 0.4483, 0.008014, 0.5, 0.005304, 0.2966, 0.9568, 0.3455, 0.9755, 0.3471, 0.9705, 0.2988, 0.9519, 0.6545, 0.9755, 0.7034, 0.9568, 0.7012, 0.9519, 0.6529, 0.9705, 0.5523, 0.002739, 0.5, 0.0, 0.5, 0.005304, 0.5517, 0.008013, 0.25, 0.933, 0.2966, 0.9568, 0.2988, 0.9519, 0.2527, 0.9284, 0.604, 0.9891, 0.6545, 0.9755, 0.6529, 0.9705, 0.6029, 0.9839, 0.604, 0.01093, 0.5523, 0.002739, 0.5517, 0.008013, 0.6029, 0.01611, 0.2061, 0.9045, 0.25, 0.933, 0.2527, 0.9284, 0.2092, 0.9002, 0.5523, 0.9973, 0.604, 0.9891, 0.6029, 0.9839, 0.5517, 0.992, 0.6545, 0.02447, 0.604, 0.01093, 0.6029, 0.01611, 0.6529, 0.02952, 0.1654, 0.8716, 0.2061, 0.9045, 0.2092, 0.9002, 0.169, 0.8676, 0.7034, 0.04323, 0.6545, 0.02447, 0.6529, 0.02952, 0.7012, 0.04807, 0.1284, 0.8346, 0.1654, 0.8716, 0.169, 0.8676, 0.1324, 0.831, 0.396, 0.9891, 0.4477, 0.9973, 0.4483, 0.992, 0.3971, 0.9839, 0.75, 0.06699, 0.7034, 0.04323, 0.7012, 0.04807, 0.7473, 0.07158, 0.09549, 0.7939, 0.1284, 0.8346, 0.1324, 0.831, 0.09978, 0.7908, 0.7939, 0.09549, 0.75, 0.06699, 0.7473, 0.07158, 0.7908, 0.09978, 0.06699, 0.75, 0.09549, 0.7939, 0.09978, 0.7908, 0.07158, 0.7473, 0.8346, 0.1284, 0.7939, 0.09549, 0.7908, 0.09978, 0.831, 0.1324, 0.04323, 0.7034, 0.06699, 0.75, 0.07158, 0.7473, 0.04807, 0.7012, 0.8716, 0.1654, 0.8346, 0.1284, 0.831, 0.1324, 0.8676, 0.169, 0.02447, 0.6545, 0.04323, 0.7034, 0.04807, 0.7012, 0.02952, 0.6529, 0.9045, 0.2061, 0.8716, 0.1654, 0.8676, 0.169, 0.9002, 0.2092, 0.01093, 0.604, 0.02447, 0.6545, 0.02952, 0.6529, 0.01611, 0.6029, 0.933, 0.25, 0.9045, 0.2061, 0.9002, 0.2092, 0.9284, 0.2527, 0.002739, 0.5523, 0.01093, 0.604, 0.01611, 0.6029, 0.008014, 0.5517, 0.9568, 0.2966, 0.933, 0.25, 0.9284, 0.2527, 0.9519, 0.2988, 0.0, 0.5, 0.002739, 0.5523, 0.008014, 0.5517, 0.005304, 0.5, 0.9755, 0.3455, 0.9568, 0.2966, 0.9519, 0.2988, 0.9705, 0.3471, 0.002739, 0.4477, 0.0, 0.5, 0.005304, 0.5, 0.008014, 0.4483, 0.9891, 0.396, 0.9755, 0.3455, 0.9705, 0.3471, 0.9839, 0.3971, 0.01093, 0.396, 0.002739, 0.4477, 0.008014, 0.4483, 0.01611, 0.3971, 0.9973, 0.4477, 0.9891, 0.396, 0.9839, 0.3971, 0.992, 0.4483, 0.02447, 0.3455, 0.01093, 0.396, 0.01611, 0.3971, 0.02952, 0.3471, 1.0, 0.5, 0.9973, 0.4477, 0.992, 0.4483, 0.9947, 0.5, 0.04323, 0.2966, 0.02447, 0.3455, 0.02952, 0.3471, 0.04807, 0.2988, 0.5, 1.0, 0.5523, 0.9973, 0.5517, 0.992, 0.5, 0.9947, 0.4483, 0.992, 0.5, 0.9947, 0.5, 0.9922, 0.4485, 0.9895, 0.4485, 0.9895, 0.5, 0.9922, 0.5, 0.9882, 0.449, 0.9856, 0.449, 0.9856, 0.5, 0.9882, 0.5, 0.9838, 0.4494, 0.9812, 0.3971, 0.9839, 0.4483, 0.992, 0.4485, 0.9895, 0.3977, 0.9815, 0.3977, 0.9815, 0.4485, 0.9895, 0.449, 0.9856, 0.3985, 0.9776, 0.3985, 0.9776, 0.449, 0.9856, 0.4494, 0.9812, 0.3994, 0.9732, 0.3471, 0.9705, 0.3971, 0.9839, 0.3977, 0.9815, 0.3479, 0.9681, 0.3479, 0.9681, 0.3977, 0.9815, 0.3985, 0.9776, 0.3491, 0.9644, 0.3491, 0.9644, 0.3985, 0.9776, 0.3994, 0.9732, 0.3505, 0.9601, 0.2988, 0.9519, 0.3471, 0.9705, 0.3479, 0.9681, 0.2998, 0.9497, 0.2998, 0.9497, 0.3479, 0.9681, 0.3491, 0.9644, 0.3014, 0.946, 0.3014, 0.946, 0.3491, 0.9644, 0.3505, 0.9601, 0.3032, 0.942, 0.2527, 0.9284, 0.2988, 0.9519, 0.2998, 0.9497, 0.2539, 0.9263, 0.2539, 0.9263, 0.2998, 0.9497, 0.3014, 0.946, 0.2559, 0.9228, 0.2559, 0.9228, 0.3014, 0.946, 0.3032, 0.942, 0.2581, 0.919, 0.2092, 0.9002, 0.2527, 0.9284, 0.2539, 0.9263, 0.2107, 0.8982, 0.2107, 0.8982, 0.2539, 0.9263, 0.2559, 0.9228, 0.213, 0.895, 0.213, 0.895, 0.2559, 0.9228, 0.2581, 0.919, 0.2156, 0.8914, 0.169, 0.8676, 0.2092, 0.9002, 0.2107, 0.8982, 0.1706, 0.8658, 0.1706, 0.8658, 0.2107, 0.8982, 0.213, 0.895, 0.1733, 0.8628, 0.1733, 0.8628, 0.213, 0.895, 0.2156, 0.8914, 0.1763, 0.8595, 0.1324, 0.831, 0.169, 0.8676, 0.1706, 0.8658, 0.1342, 0.8294, 0.1342, 0.8294, 0.1706, 0.8658, 0.1733, 0.8628, 0.1372, 0.8267, 0.1372, 0.8267, 0.1733, 0.8628, 0.1763, 0.8595, 0.1405, 0.8237, 0.09978, 0.7908, 0.1324, 0.831, 0.1342, 0.8294, 0.1018, 0.7893, 0.1018, 0.7893, 0.1342, 0.8294, 0.1372, 0.8267, 0.105, 0.787, 0.105, 0.787, 0.1372, 0.8267, 0.1405, 0.8237, 0.1086, 0.7844, 0.07158, 0.7473, 0.09978, 0.7908, 0.1018, 0.7893, 0.07372, 0.7461, 0.07372, 0.7461, 0.1018, 0.7893, 0.105, 0.787, 0.07716, 0.7441, 0.07716, 0.7441, 0.105, 0.787, 0.1086, 0.7844, 0.08101, 0.7419, 0.04807, 0.7012, 0.07158, 0.7473, 0.07372, 0.7461, 0.05033, 0.7002, 0.05033, 0.7002, 0.07372, 0.7461, 0.07716, 0.7441, 0.05396, 0.6986, 0.05396, 0.6986, 0.07716, 0.7441, 0.08101, 0.7419, 0.05802, 0.6968, 0.02952, 0.6529, 0.04807, 0.7012, 0.05033, 0.7002, 0.03186, 0.6521, 0.03186, 0.6521, 0.05033, 0.7002, 0.05396, 0.6986, 0.03565, 0.6509, 0.03565, 0.6509, 0.05396, 0.6986, 0.05802, 0.6968, 0.03987, 0.6495, 0.01611, 0.6029, 0.02952, 0.6529, 0.03186, 0.6521, 0.01853, 0.6023, 0.01853, 0.6023, 0.03186, 0.6521, 0.03565, 0.6509, 0.02242, 0.6015, 0.02242, 0.6015, 0.03565, 0.6509, 0.03987, 0.6495, 0.02676, 0.6006, 0.008014, 0.5517, 0.01611, 0.6029, 0.01853, 0.6023, 0.01047, 0.5515, 0.01047, 0.5515, 0.01853, 0.6023, 0.02242, 0.6015, 0.01443, 0.551, 0.01443, 0.551, 0.02242, 0.6015, 0.02676, 0.6006, 0.01884, 0.5506, 0.005304, 0.5, 0.008014, 0.5517, 0.01047, 0.5515, 0.00777, 0.5, 0.00777, 0.5, 0.01047, 0.5515, 0.01443, 0.551, 0.01175, 0.5, 0.01175, 0.5, 0.01443, 0.551, 0.01884, 0.5506, 0.01619, 0.5, 0.008014, 0.4483, 0.005304, 0.5, 0.00777, 0.5, 0.01047, 0.4485, 0.01047, 0.4485, 0.00777, 0.5, 0.01175, 0.5, 0.01443, 0.449, 0.01443, 0.449, 0.01175, 0.5, 0.01619, 0.5, 0.01884, 0.4494, 0.01611, 0.3971, 0.008014, 0.4483, 0.01047, 0.4485, 0.01853, 0.3977, 0.01853, 0.3977, 0.01047, 0.4485, 0.01443, 0.449, 0.02242, 0.3985, 0.02242, 0.3985, 0.01443, 0.449, 0.01884, 0.4494, 0.02676, 0.3994, 0.02952, 0.3471, 0.01611, 0.3971, 0.01853, 0.3977, 0.03186, 0.3479, 0.03186, 0.3479, 0.01853, 0.3977, 0.02242, 0.3985, 0.03565, 0.3491, 0.03565, 0.3491, 0.02242, 0.3985, 0.02676, 0.3994, 0.03987, 0.3505, 0.04807, 0.2988, 0.02952, 0.3471, 0.03186, 0.3479, 0.05033, 0.2998, 0.05033, 0.2998, 0.03186, 0.3479, 0.03565, 0.3491, 0.05396, 0.3014, 0.05396, 0.3014, 0.03565, 0.3491, 0.03987, 0.3505, 0.05802, 0.3032, 0.07158, 0.2527, 0.04807, 0.2988, 0.05033, 0.2998, 0.07372, 0.2539, 0.07372, 0.2539, 0.05033, 0.2998, 0.05396, 0.3014, 0.07716, 0.2559, 0.07716, 0.2559, 0.05396, 0.3014, 0.05802, 0.3032, 0.08101, 0.2581, 0.09978, 0.2092, 0.07158, 0.2527, 0.07372, 0.2539, 0.1018, 0.2107, 0.1018, 0.2107, 0.07372, 0.2539, 0.07716, 0.2559, 0.105, 0.213, 0.105, 0.213, 0.07716, 0.2559, 0.08101, 0.2581, 0.1086, 0.2156, 0.1324, 0.169, 0.09978, 0.2092, 0.1018, 0.2107, 0.1342, 0.1706, 0.1342, 0.1706, 0.1018, 0.2107, 0.105, 0.213, 0.1372, 0.1733, 0.1372, 0.1733, 0.105, 0.213, 0.1086, 0.2156, 0.1405, 0.1763, 0.169, 0.1324, 0.1324, 0.169, 0.1342, 0.1706, 0.1706, 0.1342, 0.1706, 0.1342, 0.1342, 0.1706, 0.1372, 0.1733, 0.1733, 0.1372, 0.1733, 0.1372, 0.1372, 0.1733, 0.1405, 0.1763, 0.1763, 0.1405, 0.2092, 0.09978, 0.169, 0.1324, 0.1706, 0.1342, 0.2107, 0.1018, 0.2107, 0.1018, 0.1706, 0.1342, 0.1733, 0.1372, 0.213, 0.105, 0.213, 0.105, 0.1733, 0.1372, 0.1763, 0.1405, 0.2156, 0.1086, 0.2527, 0.07158, 0.2092, 0.09978, 0.2107, 0.1018, 0.2539, 0.07372, 0.2539, 0.07372, 0.2107, 0.1018, 0.213, 0.105, 0.2559, 0.07717, 0.2559, 0.07717, 0.213, 0.105, 0.2156, 0.1086, 0.2581, 0.08101, 0.2988, 0.04807, 0.2527, 0.07158, 0.2539, 0.07372, 0.2998, 0.05033, 0.2998, 0.05033, 0.2539, 0.07372, 0.2559, 0.07717, 0.3014, 0.05396, 0.3014, 0.05396, 0.2559, 0.07717, 0.2581, 0.08101, 0.3032, 0.05802, 0.3471, 0.02952, 0.2988, 0.04807, 0.2998, 0.05033, 0.3479, 0.03186, 0.3479, 0.03186, 0.2998, 0.05033, 0.3014, 0.05396, 0.3491, 0.03565, 0.3491, 0.03565, 0.3014, 0.05396, 0.3032, 0.05802, 0.3505, 0.03987, 0.3971, 0.01611, 0.3471, 0.02952, 0.3479, 0.03186, 0.3977, 0.01853, 0.3977, 0.01853, 0.3479, 0.03186, 0.3491, 0.03565, 0.3985, 0.02242, 0.3985, 0.02242, 0.3491, 0.03565, 0.3505, 0.03987, 0.3994, 0.02676, 0.4483, 0.008014, 0.3971, 0.01611, 0.3977, 0.01853, 0.4485, 0.01047, 0.4485, 0.01047, 0.3977, 0.01853, 0.3985, 0.02242, 0.449, 0.01443, 0.449, 0.01443, 0.3985, 0.02242, 0.3994, 0.02676, 0.4494, 0.01884, 0.5, 0.005304, 0.4483, 0.008014, 0.4485, 0.01047, 0.5, 0.007769, 0.5, 0.007769, 0.4485, 0.01047, 0.449, 0.01443, 0.5, 0.01175, 0.5, 0.01175, 0.449, 0.01443, 0.4494, 0.01884, 0.5, 0.01619, 0.5517, 0.008013, 0.5, 0.005304, 0.5, 0.007769, 0.5515, 0.01047, 0.5515, 0.01047, 0.5, 0.007769, 0.5, 0.01175, 0.551, 0.01443, 0.551, 0.01443, 0.5, 0.01175, 0.5, 0.01619, 0.5506, 0.01884, 0.6029, 0.01611, 0.5517, 0.008013, 0.5515, 0.01047, 0.6023, 0.01853, 0.6023, 0.01853, 0.5515, 0.01047, 0.551, 0.01443, 0.6015, 0.02242, 0.6015, 0.02242, 0.551, 0.01443, 0.5506, 0.01884, 0.6006, 0.02676, 0.6529, 0.02952, 0.6029, 0.01611, 0.6023, 0.01853, 0.6521, 0.03186, 0.6521, 0.03186, 0.6023, 0.01853, 0.6015, 0.02242, 0.6509, 0.03565, 0.6509, 0.03565, 0.6015, 0.02242, 0.6006, 0.02676, 0.6495, 0.03987, 0.7012, 0.04807, 0.6529, 0.02952, 0.6521, 0.03186, 0.7002, 0.05032, 0.7002, 0.05032, 0.6521, 0.03186, 0.6509, 0.03565, 0.6986, 0.05396, 0.6986, 0.05396, 0.6509, 0.03565, 0.6495, 0.03987, 0.6968, 0.05802, 0.7473, 0.07158, 0.7012, 0.04807, 0.7002, 0.05032, 0.7461, 0.07372, 0.7461, 0.07372, 0.7002, 0.05032, 0.6986, 0.05396, 0.7441, 0.07716, 0.7441, 0.07716, 0.6986, 0.05396, 0.6968, 0.05802, 0.7419, 0.08101, 0.7908, 0.09978, 0.7473, 0.07158, 0.7461, 0.07372, 0.7893, 0.1018, 0.7893, 0.1018, 0.7461, 0.07372, 0.7441, 0.07716, 0.787, 0.105, 0.787, 0.105, 0.7441, 0.07716, 0.7419, 0.08101, 0.7844, 0.1086, 0.831, 0.1324, 0.7908, 0.09978, 0.7893, 0.1018, 0.8294, 0.1342, 0.8294, 0.1342, 0.7893, 0.1018, 0.787, 0.105, 0.8267, 0.1372, 0.8267, 0.1372, 0.787, 0.105, 0.7844, 0.1086, 0.8237, 0.1405, 0.8676, 0.169, 0.831, 0.1324, 0.8294, 0.1342, 0.8658, 0.1706, 0.8658, 0.1706, 0.8294, 0.1342, 0.8267, 0.1372, 0.8628, 0.1733, 0.8628, 0.1733, 0.8267, 0.1372, 0.8237, 0.1405, 0.8595, 0.1763, 0.9002, 0.2092, 0.8676, 0.169, 0.8658, 0.1706, 0.8982, 0.2107, 0.8982, 0.2107, 0.8658, 0.1706, 0.8628, 0.1733, 0.895, 0.213, 0.895, 0.213, 0.8628, 0.1733, 0.8595, 0.1763, 0.8914, 0.2156, 0.9284, 0.2527, 0.9002, 0.2092, 0.8982, 0.2107, 0.9263, 0.2539, 0.9263, 0.2539, 0.8982, 0.2107, 0.895, 0.213, 0.9228, 0.2559, 0.9228, 0.2559, 0.895, 0.213, 0.8914, 0.2156, 0.919, 0.2581, 0.9519, 0.2988, 0.9284, 0.2527, 0.9263, 0.2539, 0.9497, 0.2998, 0.9497, 0.2998, 0.9263, 0.2539, 0.9228, 0.2559, 0.946, 0.3014, 0.946, 0.3014, 0.9228, 0.2559, 0.919, 0.2581, 0.942, 0.3032, 0.9705, 0.3471, 0.9519, 0.2988, 0.9497, 0.2998, 0.9681, 0.3479, 0.9681, 0.3479, 0.9497, 0.2998, 0.946, 0.3014, 0.9644, 0.3491, 0.9644, 0.3491, 0.946, 0.3014, 0.942, 0.3032, 0.9601, 0.3505, 0.9839, 0.3971, 0.9705, 0.3471, 0.9681, 0.3479, 0.9815, 0.3977, 0.9815, 0.3977, 0.9681, 0.3479, 0.9644, 0.3491, 0.9776, 0.3985, 0.9776, 0.3985, 0.9644, 0.3491, 0.9601, 0.3505, 0.9732, 0.3994, 0.992, 0.4483, 0.9839, 0.3971, 0.9815, 0.3977, 0.9895, 0.4485, 0.9895, 0.4485, 0.9815, 0.3977, 0.9776, 0.3985, 0.9856, 0.449, 0.9856, 0.449, 0.9776, 0.3985, 0.9732, 0.3994, 0.9812, 0.4494, 0.9947, 0.5, 0.992, 0.4483, 0.9895, 0.4485, 0.9922, 0.5, 0.9922, 0.5, 0.9895, 0.4485, 0.9856, 0.449, 0.9882, 0.5, 0.9882, 0.5, 0.9856, 0.449, 0.9812, 0.4494, 0.9838, 0.5, 0.992, 0.5517, 0.9947, 0.5, 0.9922, 0.5, 0.9895, 0.5515, 0.9895, 0.5515, 0.9922, 0.5, 0.9882, 0.5, 0.9856, 0.551, 0.9856, 0.551, 0.9882, 0.5, 0.9838, 0.5, 0.9812, 0.5506, 0.9839, 0.6029, 0.992, 0.5517, 0.9895, 0.5515, 0.9815, 0.6023, 0.9815, 0.6023, 0.9895, 0.5515, 0.9856, 0.551, 0.9776, 0.6015, 0.9776, 0.6015, 0.9856, 0.551, 0.9812, 0.5506, 0.9732, 0.6006, 0.9705, 0.6529, 0.9839, 0.6029, 0.9815, 0.6023, 0.9681, 0.6521, 0.9681, 0.6521, 0.9815, 0.6023, 0.9776, 0.6015, 0.9644, 0.6509, 0.9644, 0.6509, 0.9776, 0.6015, 0.9732, 0.6006, 0.9601, 0.6495, 0.9519, 0.7012, 0.9705, 0.6529, 0.9681, 0.6521, 0.9497, 0.7002, 0.9497, 0.7002, 0.9681, 0.6521, 0.9644, 0.6509, 0.946, 0.6986, 0.946, 0.6986, 0.9644, 0.6509, 0.9601, 0.6495, 0.942, 0.6968, 0.9284, 0.7473, 0.9519, 0.7012, 0.9497, 0.7002, 0.9263, 0.7461, 0.9263, 0.7461, 0.9497, 0.7002, 0.946, 0.6986, 0.9228, 0.7441, 0.9228, 0.7441, 0.946, 0.6986, 0.942, 0.6968, 0.919, 0.7419, 0.9002, 0.7908, 0.9284, 0.7473, 0.9263, 0.7461, 0.8982, 0.7893, 0.8982, 0.7893, 0.9263, 0.7461, 0.9228, 0.7441, 0.895, 0.787, 0.895, 0.787, 0.9228, 0.7441, 0.919, 0.7419, 0.8914, 0.7844, 0.8676, 0.831, 0.9002, 0.7908, 0.8982, 0.7893, 0.8658, 0.8294, 0.8658, 0.8294, 0.8982, 0.7893, 0.895, 0.787, 0.8628, 0.8267, 0.8628, 0.8267, 0.895, 0.787, 0.8914, 0.7844, 0.8595, 0.8237, 0.831, 0.8676, 0.8676, 0.831, 0.8658, 0.8294, 0.8294, 0.8658, 0.8294, 0.8658, 0.8658, 0.8294, 0.8628, 0.8267, 0.8267, 0.8628, 0.8267, 0.8628, 0.8628, 0.8267, 0.8595, 0.8237, 0.8237, 0.8595, 0.7908, 0.9002, 0.831, 0.8676, 0.8294, 0.8658, 0.7893, 0.8982, 0.7893, 0.8982, 0.8294, 0.8658, 0.8267, 0.8628, 0.787, 0.895, 0.787, 0.895, 0.8267, 0.8628, 0.8237, 0.8595, 0.7844, 0.8914, 0.7473, 0.9284, 0.7908, 0.9002, 0.7893, 0.8982, 0.7461, 0.9263, 0.7461, 0.9263, 0.7893, 0.8982, 0.787, 0.895, 0.7441, 0.9228, 0.7441, 0.9228, 0.787, 0.895, 0.7844, 0.8914, 0.7419, 0.919, 0.7012, 0.9519, 0.7473, 0.9284, 0.7461, 0.9263, 0.7002, 0.9497, 0.7002, 0.9497, 0.7461, 0.9263, 0.7441, 0.9228, 0.6986, 0.946, 0.6986, 0.946, 0.7441, 0.9228, 0.7419, 0.919, 0.6968, 0.942, 0.6529, 0.9705, 0.7012, 0.9519, 0.7002, 0.9497, 0.6521, 0.9681, 0.6521, 0.9681, 0.7002, 0.9497, 0.6986, 0.946, 0.6509, 0.9644, 0.6509, 0.9644, 0.6986, 0.946, 0.6968, 0.942, 0.6495, 0.9601, 0.6029, 0.9839, 0.6529, 0.9705, 0.6521, 0.9681, 0.6023, 0.9815, 0.6023, 0.9815, 0.6521, 0.9681, 0.6509, 0.9644, 0.6015, 0.9776, 0.6015, 0.9776, 0.6509, 0.9644, 0.6495, 0.9601, 0.6006, 0.9732, 0.5517, 0.992, 0.6029, 0.9839, 0.6023, 0.9815, 0.5515, 0.9895, 0.5515, 0.9895, 0.6023, 0.9815, 0.6015, 0.9776, 0.551, 0.9856, 0.551, 0.9856, 0.6015, 0.9776, 0.6006, 0.9732, 0.5506, 0.9812, 0.5, 0.9947, 0.5517, 0.992, 0.5515, 0.9895, 0.5, 0.9922, 0.5, 0.9922, 0.5515, 0.9895, 0.551, 0.9856, 0.5, 0.9882, 0.5, 0.9882, 0.551, 0.9856, 0.5506, 0.9812, 0.5, 0.9838, 0.4477, 0.9973, 0.5, 1.0, 0.5, 0.9947, 0.4483, 0.992])
me_circle.materials.append(mat_grille)
me_circle.use_remesh_preserve_volume = False
me_circle.use_remesh_preserve_attributes = False
me_circle.use_mirror_vertex_groups = False
me_circle.update()

# ---- objects
ob_screw_007 = bpy.data.objects.new('Screw.007', me_sphere)
ob_screw_006 = bpy.data.objects.new('Screw.006', me_sphere)
ob_screw_005 = bpy.data.objects.new('Screw.005', me_sphere)
ob_screw_004 = bpy.data.objects.new('Screw.004', me_sphere)
ob_nob = bpy.data.objects.new('Nob', me_circle_001)
ob_screw = bpy.data.objects.new('Screw', me_sphere)
ob_screw_001 = bpy.data.objects.new('Screw.001', me_sphere)
ob_screw_002 = bpy.data.objects.new('Screw.002', me_sphere)
ob_screw_003 = bpy.data.objects.new('Screw.003', me_sphere)
ob_sun = bpy.data.objects.new('Sun', light_sun)
ob_body = bpy.data.objects.new('Body', me_circle)

# ---- transforms, parenting, visibility, modifiers, constraints
ob_screw_007.location = (-0.9244, 0.01118, -0.04738)
ob_screw_007.rotation_euler = (0.0, -0.0, 4.773)
ob_screw_007.lineart.crease_threshold = 0.0
_m = ob_screw_007.modifiers.new('Auto Smooth', 'NODES')
_m.node_group = ng_auto_smooth
_gi = [s.identifier for s in ng_auto_smooth.interface.items_tree if s.item_type == 'SOCKET' and s.in_out == 'INPUT']
_m[_gi[1]] = 0.7854  # Angle
ob_screw_006.location = (0.01118, 0.9244, -0.04738)
ob_screw_006.rotation_euler = (0.0, 0.0, 5.241)
ob_screw_006.lineart.crease_threshold = 0.0
_m = ob_screw_006.modifiers.new('Auto Smooth', 'NODES')
_m.node_group = ng_auto_smooth
_gi = [s.identifier for s in ng_auto_smooth.interface.items_tree if s.item_type == 'SOCKET' and s.in_out == 'INPUT']
_m[_gi[1]] = 0.7854  # Angle
ob_screw_005.location = (0.9244, 0.0157, -0.04738)
ob_screw_005.rotation_euler = (0.0, -0.0, 0.9898)
ob_screw_005.lineart.crease_threshold = 0.0
_m = ob_screw_005.modifiers.new('Auto Smooth', 'NODES')
_m.node_group = ng_auto_smooth
_gi = [s.identifier for s in ng_auto_smooth.interface.items_tree if s.item_type == 'SOCKET' and s.in_out == 'INPUT']
_m[_gi[1]] = 0.7854  # Angle
ob_screw_004.location = (0.0157, -0.9244, -0.04738)
ob_screw_004.rotation_euler = (0.0, -0.0, 0.8322)
ob_screw_004.lineart.crease_threshold = 0.0
_m = ob_screw_004.modifiers.new('Auto Smooth', 'NODES')
_m.node_group = ng_auto_smooth
_gi = [s.identifier for s in ng_auto_smooth.interface.items_tree if s.item_type == 'SOCKET' and s.in_out == 'INPUT']
_m[_gi[1]] = 0.7854  # Angle
ob_nob.location = (0.0, 0.0, -0.06696)
ob_nob.lineart.crease_threshold = 0.0
_m = ob_nob.modifiers.new('Auto Smooth', 'NODES')
_m.node_group = ng_auto_smooth
_gi = [s.identifier for s in ng_auto_smooth.interface.items_tree if s.item_type == 'SOCKET' and s.in_out == 'INPUT']
_m[_gi[1]] = 0.6981  # Angle
ob_screw.location = (-0.6564, 0.01482, -0.04738)
ob_screw.rotation_euler = (0.0, -0.0, 5.498)
ob_screw.lineart.crease_threshold = 0.0
_m = ob_screw.modifiers.new('Auto Smooth', 'NODES')
_m.node_group = ng_auto_smooth
_gi = [s.identifier for s in ng_auto_smooth.interface.items_tree if s.item_type == 'SOCKET' and s.in_out == 'INPUT']
_m[_gi[1]] = 0.7854  # Angle
ob_screw_001.location = (0.01482, 0.6564, -0.04738)
ob_screw_001.rotation_euler = (0.0, 0.0, 3.927)
ob_screw_001.lineart.crease_threshold = 0.0
_m = ob_screw_001.modifiers.new('Auto Smooth', 'NODES')
_m.node_group = ng_auto_smooth
_gi = [s.identifier for s in ng_auto_smooth.interface.items_tree if s.item_type == 'SOCKET' and s.in_out == 'INPUT']
_m[_gi[1]] = 0.7854  # Angle
ob_screw_002.location = (0.6564, 0.0157, -0.04738)
ob_screw_002.rotation_euler = (0.0, -0.0, 2.403)
ob_screw_002.lineart.crease_threshold = 0.0
_m = ob_screw_002.modifiers.new('Auto Smooth', 'NODES')
_m.node_group = ng_auto_smooth
_gi = [s.identifier for s in ng_auto_smooth.interface.items_tree if s.item_type == 'SOCKET' and s.in_out == 'INPUT']
_m[_gi[1]] = 0.7854  # Angle
ob_screw_003.location = (0.0157, -0.6564, -0.04738)
ob_screw_003.rotation_euler = (0.0, -0.0, 0.8322)
ob_screw_003.lineart.crease_threshold = 0.0
_m = ob_screw_003.modifiers.new('Auto Smooth', 'NODES')
_m.node_group = ng_auto_smooth
_gi = [s.identifier for s in ng_auto_smooth.interface.items_tree if s.item_type == 'SOCKET' and s.in_out == 'INPUT']
_m[_gi[1]] = 0.7854  # Angle
ob_sun.location = (0.0, 0.0, 0.0)
ob_sun.rotation_euler = (-2.751, 0.8338, -2.095)
ob_sun.lineart.crease_threshold = 0.0
ob_body.location = (0.0, 0.0, 0.0)
ob_body.lineart.crease_threshold = 0.0

# ---- collection membership
col_collection_1.objects.link(ob_screw_007)
col_collection_1.objects.link(ob_screw_006)
col_collection_1.objects.link(ob_screw_005)
col_collection_1.objects.link(ob_screw_004)
col_collection_1.objects.link(ob_nob)
col_collection_1.objects.link(ob_screw)
col_collection_1.objects.link(ob_screw_001)
col_collection_1.objects.link(ob_screw_002)
col_collection_1.objects.link(ob_screw_003)
col_collection_1.objects.link(ob_sun)
col_collection_1.objects.link(ob_body)

# ---- scene / render settings (as saved in the file)
scene.frame_start = 1; scene.frame_end = 250; scene.frame_set(0)
scene.render.engine = 'BLENDER_EEVEE_NEXT'
scene.render.resolution_y = 1920
scene.render.dither_intensity = 0.0
scene.cycles.use_denoising = False
scene.cycles.samples = 128
scene.cycles.sampling_pattern = 'TABULATED_SOBOL'
scene.cycles.light_sampling_threshold = 0.0
scene.cycles.use_adaptive_sampling = False
scene.cycles.use_light_tree = False
scene.cycles.blur_glossy = 0.0
scene.cycles.sample_clamp_indirect = 0.0
scene.view_settings.view_transform = 'Standard'
bpy.context.view_layer.update()

# ---- added for rendering (the .blend has no active camera): camera
cam_auto = bpy.data.cameras.new('AutoCamera')
cam_auto.lens = 50.0
cam_auto.sensor_width = 36.0
cam_auto.clip_end = 1000.0
ob_auto_camera = bpy.data.objects.new('AutoCamera', cam_auto)
scene.collection.objects.link(ob_auto_camera)
ob_auto_camera.location = (2.62232, -3.14679, 2.00703)
ob_auto_camera.rotation_euler = (1.09748, -7.21219e-08, 0.694738)
scene.camera = ob_auto_camera
bpy.context.view_layer.update()
